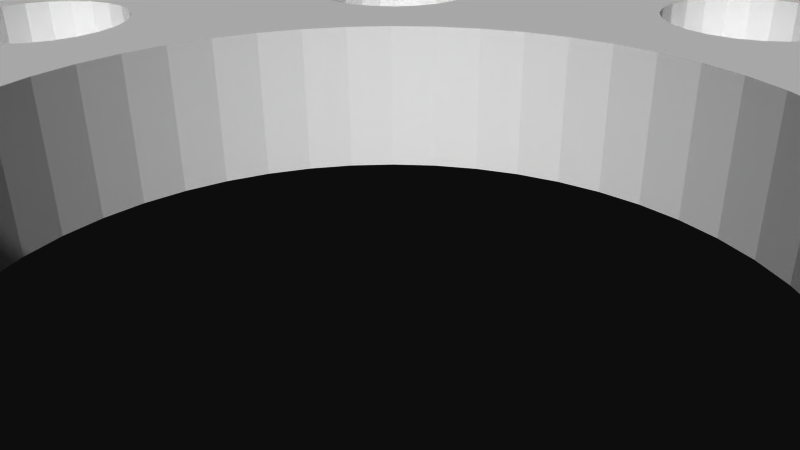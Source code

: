 # Source: 12240.blend  (saved by Blender 2.72.0; exported with 4.5.12 LTS)
import bpy
from mathutils import Matrix  # noqa: F401  (used for matrix-valued properties, if any)

bpy.ops.wm.read_factory_settings(use_empty=True)
scene = bpy.context.scene
scene.name = 'Scene'

# ---- collections
col_collection_1 = bpy.data.collections.new('Collection 1'); scene.collection.children.link(col_collection_1)

# ---- materials (node trees are filled in below, after node groups)
mat_material = bpy.data.materials.new('Material')
mat_material.alpha_threshold = 0.0
mat_material.use_transparent_shadow = False
mat_material.diffuse_color = (1.0, 1.0, 1.0, 1.0)
mat_material.specular_color = (0.902, 0.902, 0.902)
mat_material.roughness = 0.5

# ---- material node trees

# ---- world
world_world = bpy.data.worlds.new('World'); scene.world = world_world
world_world.color = (0.05088, 0.05088, 0.05088)
world_world.use_sun_shadow = False
world_world.sun_shadow_jitter_overblur = 0.0
world_world.cycles.sampling_method = 'MANUAL'
world_world.cycles.sample_map_resolution = 256

# ---- cameras
cam_camera = bpy.data.cameras.new('Camera')
cam_camera.clip_end = 100.0
cam_camera.lens = 35.0
cam_camera.sensor_width = 32.0
cam_camera.sensor_height = 18.0
cam_camera.ortho_scale = 7.314
cam_camera.dof.focus_distance = 0.0
cam_camera.dof.aperture_fstop = 128.0

# ---- meshes
me_model = bpy.data.meshes.new('Model')
me_model.from_pydata([(-5.197, -7.375, 1.397), (-5.137, -6.915, 1.397), (-5.137, -6.915, -1.397), (-5.197, -7.375, -1.397), (-5.375, -7.804, 1.397), (-5.375, -7.804, -1.397), (-5.658, -8.172, 1.397), (-5.658, -8.172, -1.397), (-6.026, -8.455, 1.397), (-6.026, -8.455, -1.397), (-6.455, -8.632, 1.397), (-6.455, -8.632, -1.397), (-6.915, -8.693, 1.397), (-7.375, -8.632, 1.397), (-6.915, -8.693, -1.397), (-7.375, -8.632, -1.397), (-7.804, -8.455, 1.397), (-7.804, -8.455, -1.397), (-8.172, -8.172, 1.397), (-8.455, -7.804, 1.397), (-8.172, -8.172, -1.397), (-8.455, -7.804, -1.397), (-8.632, -7.375, 1.397), (-8.632, -7.375, -1.397), (-8.693, -6.915, 1.397), (-8.693, -6.915, -1.397), (-11.75, -13.93, 1.397), (-11.69, -13.47, 1.397), (-11.69, -13.47, -1.397), (-11.75, -13.93, -1.397), (-11.93, -14.36, 1.397), (-11.93, -14.36, -1.397), (-12.21, -14.73, 1.397), (-12.21, -14.73, -1.397), (-12.58, -15.01, 1.397), (-12.58, -15.01, -1.397), (-13.01, -15.19, 1.397), (-13.01, -15.19, -1.397), (-13.47, -15.25, 1.397), (-13.93, -15.19, 1.397), (-13.47, -15.25, -1.397), (-13.93, -15.19, -1.397), (-14.36, -15.01, 1.397), (-14.36, -15.01, -1.397), (-14.73, -14.73, 1.397), (-15.01, -14.36, 1.397), (-14.73, -14.73, -1.397), (-15.01, -14.36, -1.397), (-15.19, -13.93, 1.397), (-15.19, -13.93, -1.397), (-15.25, -13.47, 1.397), (-15.25, -13.47, -1.397), (1.717, -10.24, 1.397), (1.778, -9.779, 1.397), (1.778, -9.779, -1.397), (1.717, -10.24, -1.397), (1.54, -10.67, 1.397), (1.54, -10.67, -1.397), (1.257, -11.04, 1.397), (1.257, -11.04, -1.397), (0.889, -11.32, 1.397), (0.889, -11.32, -1.397), (0.4602, -11.5, 1.397), (0.4602, -11.5, -1.397), (-1.021e-13, -11.56, 1.397), (-0.4602, -11.5, 1.397), (-1.021e-13, -11.56, -1.397), (-0.4602, -11.5, -1.397), (-0.889, -11.32, 1.397), (-0.889, -11.32, -1.397), (-1.257, -11.04, 1.397), (-1.54, -10.67, 1.397), (-1.257, -11.04, -1.397), (-1.54, -10.67, -1.397), (-1.717, -10.24, 1.397), (-1.717, -10.24, -1.397), (-1.778, -9.779, 1.397), (-1.778, -9.779, -1.397), (1.717, -19.51, 1.397), (1.778, -19.05, 1.397), (1.778, -19.05, -1.397), (1.717, -19.51, -1.397), (1.54, -19.94, 1.397), (1.54, -19.94, -1.397), (1.257, -20.31, 1.397), (1.257, -20.31, -1.397), (0.889, -20.59, 1.397), (0.889, -20.59, -1.397), (0.4602, -20.77, 1.397), (0.4602, -20.77, -1.397), (-1.992e-13, -20.83, 1.397), (-0.4602, -20.77, 1.397), (-1.992e-13, -20.83, -1.397), (-0.4602, -20.77, -1.397), (-0.889, -20.59, 1.397), (-0.889, -20.59, -1.397), (-1.257, -20.31, 1.397), (-1.54, -19.94, 1.397), (-1.257, -20.31, -1.397), (-1.54, -19.94, -1.397), (-1.717, -19.51, 1.397), (-1.717, -19.51, -1.397), (-1.778, -19.05, 1.397), (-1.778, -19.05, -1.397), (8.632, -7.375, 1.397), (8.693, -6.915, 1.397), (8.693, -6.915, -1.397), (8.632, -7.375, -1.397), (8.455, -7.804, 1.397), (8.455, -7.804, -1.397), (8.172, -8.172, 1.397), (8.172, -8.172, -1.397), (7.804, -8.455, 1.397), (7.804, -8.455, -1.397), (7.375, -8.632, 1.397), (7.375, -8.632, -1.397), (6.915, -8.693, 1.397), (6.455, -8.632, 1.397), (6.915, -8.693, -1.397), (6.455, -8.632, -1.397), (6.026, -8.455, 1.397), (6.026, -8.455, -1.397), (5.658, -8.172, 1.397), (5.375, -7.804, 1.397), (5.658, -8.172, -1.397), (5.375, -7.804, -1.397), (5.197, -7.375, 1.397), (5.197, -7.375, -1.397), (5.137, -6.915, 1.397), (5.137, -6.915, -1.397), (15.19, -13.93, 1.397), (15.25, -13.47, 1.397), (15.25, -13.47, -1.397), (15.19, -13.93, -1.397), (15.01, -14.36, 1.397), (15.01, -14.36, -1.397), (14.73, -14.73, 1.397), (14.73, -14.73, -1.397), (14.36, -15.01, 1.397), (14.36, -15.01, -1.397), (13.93, -15.19, 1.397), (13.93, -15.19, -1.397), (13.47, -15.25, 1.397), (13.01, -15.19, 1.397), (13.47, -15.25, -1.397), (13.01, -15.19, -1.397), (12.58, -15.01, 1.397), (12.58, -15.01, -1.397), (12.21, -14.73, 1.397), (11.93, -14.36, 1.397), (12.21, -14.73, -1.397), (11.93, -14.36, -1.397), (11.75, -13.93, 1.397), (11.75, -13.93, -1.397), (11.69, -13.47, 1.397), (11.69, -13.47, -1.397), (11.5, -0.4602, 1.397), (11.56, 2.177e-16, 1.397), (11.56, 2.177e-16, -1.397), (11.5, -0.4602, -1.397), (11.32, -0.889, 1.397), (11.32, -0.889, -1.397), (11.04, -1.257, 1.397), (11.04, -1.257, -1.397), (10.67, -1.54, 1.397), (10.67, -1.54, -1.397), (10.24, -1.717, 1.397), (10.24, -1.717, -1.397), (9.779, -1.778, 1.397), (9.319, -1.717, 1.397), (9.779, -1.778, -1.397), (9.319, -1.717, -1.397), (8.89, -1.54, 1.397), (8.89, -1.54, -1.397), (8.522, -1.257, 1.397), (8.239, -0.889, 1.397), (8.522, -1.257, -1.397), (8.239, -0.889, -1.397), (8.062, -0.4602, 1.397), (8.062, -0.4602, -1.397), (8.001, 0.0, 1.397), (8.001, 0.0, -1.397), (20.77, -0.4602, 1.397), (20.83, 2.177e-16, 1.397), (20.83, 2.177e-16, -1.397), (20.77, -0.4602, -1.397), (20.59, -0.889, 1.397), (20.59, -0.889, -1.397), (20.31, -1.257, 1.397), (20.31, -1.257, -1.397), (19.94, -1.54, 1.397), (19.94, -1.54, -1.397), (19.51, -1.717, 1.397), (19.51, -1.717, -1.397), (19.05, -1.778, 1.397), (18.59, -1.717, 1.397), (19.05, -1.778, -1.397), (18.59, -1.717, -1.397), (18.16, -1.54, 1.397), (18.16, -1.54, -1.397), (17.79, -1.257, 1.397), (17.51, -0.889, 1.397), (17.79, -1.257, -1.397), (17.51, -0.889, -1.397), (17.33, -0.4602, 1.397), (17.33, -0.4602, -1.397), (17.27, 0.0, 1.397), (17.27, 0.0, -1.397), (8.632, 6.455, 1.397), (8.693, 6.915, 1.397), (8.693, 6.915, -1.397), (8.632, 6.455, -1.397), (8.455, 6.026, 1.397), (8.455, 6.026, -1.397), (8.172, 5.658, 1.397), (8.172, 5.658, -1.397), (7.804, 5.375, 1.397), (7.804, 5.375, -1.397), (7.375, 5.197, 1.397), (7.375, 5.197, -1.397), (6.915, 5.137, 1.397), (6.455, 5.197, 1.397), (6.915, 5.137, -1.397), (6.455, 5.197, -1.397), (6.026, 5.375, 1.397), (6.026, 5.375, -1.397), (5.658, 5.658, 1.397), (5.375, 6.026, 1.397), (5.658, 5.658, -1.397), (5.375, 6.026, -1.397), (5.197, 6.455, 1.397), (5.197, 6.455, -1.397), (5.137, 6.915, 1.397), (5.137, 6.915, -1.397), (15.19, 13.01, 1.397), (15.25, 13.47, 1.397), (15.25, 13.47, -1.397), (15.19, 13.01, -1.397), (15.01, 12.58, 1.397), (15.01, 12.58, -1.397), (14.73, 12.21, 1.397), (14.73, 12.21, -1.397), (14.36, 11.93, 1.397), (14.36, 11.93, -1.397), (13.93, 11.75, 1.397), (13.93, 11.75, -1.397), (13.47, 11.69, 1.397), (13.01, 11.75, 1.397), (13.47, 11.69, -1.397), (13.01, 11.75, -1.397), (12.58, 11.93, 1.397), (12.58, 11.93, -1.397), (12.21, 12.21, 1.397), (11.93, 12.58, 1.397), (12.21, 12.21, -1.397), (11.93, 12.58, -1.397), (11.75, 13.01, 1.397), (11.75, 13.01, -1.397), (11.69, 13.47, 1.397), (11.69, 13.47, -1.397), (1.717, 9.319, 1.397), (1.778, 9.779, 1.397), (1.778, 9.779, -1.397), (1.717, 9.319, -1.397), (1.54, 8.89, 1.397), (1.54, 8.89, -1.397), (1.257, 8.522, 1.397), (1.257, 8.522, -1.397), (0.889, 8.239, 1.397), (0.889, 8.239, -1.397), (0.4602, 8.062, 1.397), (0.4602, 8.062, -1.397), (3.447e-14, 8.001, 1.397), (-0.4602, 8.062, 1.397), (3.447e-14, 8.001, -1.397), (-0.4602, 8.062, -1.397), (-0.889, 8.239, 1.397), (-0.889, 8.239, -1.397), (-1.257, 8.522, 1.397), (-1.54, 8.89, 1.397), (-1.257, 8.522, -1.397), (-1.54, 8.89, -1.397), (-1.717, 9.319, 1.397), (-1.717, 9.319, -1.397), (-1.778, 9.779, 1.397), (-1.778, 9.779, -1.397), (1.717, 18.59, 1.397), (1.778, 19.05, 1.397), (1.778, 19.05, -1.397), (1.717, 18.59, -1.397), (1.54, 18.16, 1.397), (1.54, 18.16, -1.397), (1.257, 17.79, 1.397), (1.257, 17.79, -1.397), (0.889, 17.51, 1.397), (0.889, 17.51, -1.397), (0.4602, 17.33, 1.397), (0.4602, 17.33, -1.397), (6.684e-14, 17.27, 1.397), (-0.4602, 17.33, 1.397), (6.684e-14, 17.27, -1.397), (-0.4602, 17.33, -1.397), (-0.889, 17.51, 1.397), (-0.889, 17.51, -1.397), (-1.257, 17.79, 1.397), (-1.54, 18.16, 1.397), (-1.257, 17.79, -1.397), (-1.54, 18.16, -1.397), (-1.717, 18.59, 1.397), (-1.717, 18.59, -1.397), (-1.778, 19.05, 1.397), (-1.778, 19.05, -1.397), (-5.197, 6.455, 1.397), (-5.137, 6.915, 1.397), (-5.137, 6.915, -1.397), (-5.197, 6.455, -1.397), (-5.375, 6.026, 1.397), (-5.375, 6.026, -1.397), (-5.658, 5.658, 1.397), (-5.658, 5.658, -1.397), (-6.026, 5.375, 1.397), (-6.026, 5.375, -1.397), (-6.455, 5.197, 1.397), (-6.455, 5.197, -1.397), (-6.915, 5.137, 1.397), (-7.375, 5.197, 1.397), (-6.915, 5.137, -1.397), (-7.375, 5.197, -1.397), (-7.804, 5.375, 1.397), (-7.804, 5.375, -1.397), (-8.172, 5.658, 1.397), (-8.455, 6.026, 1.397), (-8.172, 5.658, -1.397), (-8.455, 6.026, -1.397), (-8.632, 6.455, 1.397), (-8.632, 6.455, -1.397), (-8.693, 6.915, 1.397), (-8.693, 6.915, -1.397), (-11.75, 13.01, 1.397), (-11.69, 13.47, 1.397), (-11.69, 13.47, -1.397), (-11.75, 13.01, -1.397), (-11.93, 12.58, 1.397), (-11.93, 12.58, -1.397), (-12.21, 12.21, 1.397), (-12.21, 12.21, -1.397), (-12.58, 11.93, 1.397), (-12.58, 11.93, -1.397), (-13.01, 11.75, 1.397), (-13.01, 11.75, -1.397), (-13.47, 11.69, 1.397), (-13.93, 11.75, 1.397), (-13.47, 11.69, -1.397), (-13.93, 11.75, -1.397), (-14.36, 11.93, 1.397), (-14.36, 11.93, -1.397), (-14.73, 12.21, 1.397), (-15.01, 12.58, 1.397), (-14.73, 12.21, -1.397), (-15.01, 12.58, -1.397), (-15.19, 13.01, 1.397), (-15.19, 13.01, -1.397), (-15.25, 13.47, 1.397), (-15.25, 13.47, -1.397), (-8.062, -0.4602, 1.397), (-8.001, 2.177e-16, 1.397), (-8.001, 2.177e-16, -1.397), (-8.062, -0.4602, -1.397), (-8.239, -0.889, 1.397), (-8.239, -0.889, -1.397), (-8.522, -1.257, 1.397), (-8.522, -1.257, -1.397), (-8.89, -1.54, 1.397), (-8.89, -1.54, -1.397), (-9.319, -1.717, 1.397), (-9.319, -1.717, -1.397), (-9.779, -1.778, 1.397), (-10.24, -1.717, 1.397), (-9.779, -1.778, -1.397), (-10.24, -1.717, -1.397), (-10.67, -1.54, 1.397), (-10.67, -1.54, -1.397), (-11.04, -1.257, 1.397), (-11.32, -0.889, 1.397), (-11.04, -1.257, -1.397), (-11.32, -0.889, -1.397), (-11.5, -0.4602, 1.397), (-11.5, -0.4602, -1.397), (-11.56, 0.0, 1.397), (-11.56, 0.0, -1.397), (-17.33, -0.4602, 1.397), (-17.27, 2.177e-16, 1.397), (-17.27, 2.177e-16, -1.397), (-17.33, -0.4602, -1.397), (-17.51, -0.889, 1.397), (-17.51, -0.889, -1.397), (-17.79, -1.257, 1.397), (-17.79, -1.257, -1.397), (-18.16, -1.54, 1.397), (-18.16, -1.54, -1.397), (-18.59, -1.717, 1.397), (-18.59, -1.717, -1.397), (-19.05, -1.778, 1.397), (-19.51, -1.717, 1.397), (-19.05, -1.778, -1.397), (-19.51, -1.717, -1.397), (-19.94, -1.54, 1.397), (-19.94, -1.54, -1.397), (-20.31, -1.257, 1.397), (-20.59, -0.889, 1.397), (-20.31, -1.257, -1.397), (-20.59, -0.889, -1.397), (-20.77, -0.4602, 1.397), (-20.77, -0.4602, -1.397), (-20.83, 0.0, 1.397), (-20.83, 0.0, -1.397), (-4.499, -4.499, 1.397), (-4.499, -4.499, -1.397), (-5.048, -3.873, -1.397), (-5.048, -3.873, 1.397), (6.308, -0.8305, 1.397), (6.363, 7.792e-16, 1.397), (6.363, 7.792e-16, -1.397), (-5.51, -3.181, -1.397), (-5.51, -3.181, 1.397), (-5.878, -2.435, 1.397), (6.146, -1.647, 1.397), (6.308, -0.8305, -1.397), (-5.878, -2.435, -1.397), (6.146, -1.647, -1.397), (-6.146, -1.647, -1.397), (-6.146, -1.647, 1.397), (5.878, -2.435, 1.397), (5.878, -2.435, -1.397), (-6.308, -0.8305, -1.397), (-6.308, -0.8305, 1.397), (-6.363, 0.0, 1.397), (-6.363, 0.0, -1.397), (5.51, -3.181, 1.397), (5.51, -3.181, -1.397), (5.048, -3.873, 1.397), (5.048, -3.873, -1.397), (4.499, -4.499, 1.397), (4.499, -4.499, -1.397), (3.873, -5.048, 1.397), (3.873, -5.048, -1.397), (3.181, -5.51, 1.397), (3.181, -5.51, -1.397), (2.435, -5.878, 1.397), (1.647, -6.146, 1.397), (2.435, -5.878, -1.397), (0.8305, -6.308, 1.397), (1.647, -6.146, -1.397), (1.169e-15, -6.363, 1.397), (0.8305, -6.308, -1.397), (1.169e-15, -6.363, -1.397), (-0.8305, -6.308, -1.397), (-0.8305, -6.308, 1.397), (-1.647, -6.146, 1.397), (-1.647, -6.146, -1.397), (-2.435, -5.878, 1.397), (-2.435, -5.878, -1.397), (-3.181, -5.51, 1.397), (-3.181, -5.51, -1.397), (-3.873, -5.048, -1.397), (-3.873, -5.048, 1.397), (21.18, 22.91, 1.397), (21.18, 22.91, -1.397), (21.19, 23.07, 1.397), (21.19, 23.07, -1.397), (25.22, 18.19, 1.397), (25.21, 18.0, 1.397), (25.21, 18.0, -1.397), (25.22, 18.19, -1.397), (25.25, 18.39, 1.397), (25.25, 18.39, -1.397), (25.31, 18.57, 1.397), (25.31, 18.57, -1.397), (28.23, 12.7, 1.397), (28.2, 12.4, 1.397), (28.2, 12.4, -1.397), (28.23, 12.7, -1.397), (28.31, 13.0, 1.397), (28.31, 13.0, -1.397), (28.45, 13.28, 1.397), (28.45, 13.28, -1.397), (30.05, 6.32, 1.397), (30.05, 6.32, -1.397), (30.1, 6.737, -1.397), (30.1, 6.737, 1.397), (30.25, 7.129, 1.397), (30.25, 7.129, -1.397), (30.49, 7.473, 1.397), (30.49, 7.473, -1.397), (30.67, -8.969e-13, 1.397), (30.67, -8.969e-13, -1.397), (30.75, 0.5254, -1.397), (30.75, 0.5254, 1.397), (30.99, 1.001, 1.397), (30.99, 1.001, -1.397), (31.36, 1.382, 1.397), (31.36, 1.382, -1.397), (30.12, -5.842, 1.397), (30.05, -6.32, 1.397), (30.05, -6.32, -1.397), (30.12, -5.842, -1.397), (30.31, -5.4, 1.397), (30.31, -5.4, -1.397), (30.63, -5.031, 1.397), (30.63, -5.031, -1.397), (31.03, -4.763, 1.397), (31.03, -4.763, -1.397), (28.26, -11.95, 1.397), (28.2, -12.4, 1.397), (28.2, -12.4, -1.397), (28.44, -11.53, 1.397), (28.26, -11.95, -1.397), (28.72, -11.17, 1.397), (28.44, -11.53, -1.397), (29.08, -10.89, 1.397), (28.72, -11.17, -1.397), (29.5, -10.72, 1.397), (29.08, -10.89, -1.397), (29.5, -10.72, -1.397), (25.27, -17.57, 1.397), (25.21, -18.0, 1.397), (25.21, -18.0, -1.397), (25.27, -17.57, -1.397), (25.43, -17.16, 1.397), (25.43, -17.16, -1.397), (26.02, -16.54, 1.397), (25.68, -16.81, 1.397), (25.68, -16.81, -1.397), (26.42, -16.35, 1.397), (26.02, -16.54, -1.397), (26.84, -16.27, 1.397), (26.42, -16.35, -1.397), (26.84, -16.27, -1.397), (21.25, -22.42, 1.397), (21.18, -22.91, 1.397), (21.18, -22.91, -1.397), (21.25, -22.42, -1.397), (21.46, -21.98, 1.397), (21.46, -21.98, -1.397), (21.78, -21.6, 1.397), (21.78, -21.6, -1.397), (22.19, -21.34, 1.397), (22.19, -21.34, -1.397), (23.15, -21.2, 1.397), (22.66, -21.2, 1.397), (22.66, -21.2, -1.397), (23.15, -21.2, -1.397), (16.28, 27.36, -1.397), (16.28, 27.36, 1.397), (16.3, 27.65, 1.397), (16.3, 27.65, -1.397), (16.35, 27.93, 1.397), (16.35, 27.93, -1.397), (16.27, -26.84, 1.397), (16.27, -26.84, -1.397), (10.6, -30.22, 1.397), (10.59, -30.58, 1.397), (10.59, -30.58, -1.397), (10.6, -30.22, -1.397), (10.72, -29.5, 1.397), (10.72, -29.5, -1.397), (-10.29, -32.55, -0.9568), (-10.29, -32.55, 0.9568), (-10.48, -32.14, 1.039), (-10.48, -32.14, -1.039), (-10.58, -31.71, 1.131), (-10.59, -31.71, -1.132), (-10.62, -31.27, 1.232), (-10.62, -31.27, -1.232), (-16.57, -29.12, -1.114), (-16.45, -29.91, 0.9568), (-16.57, -29.12, 1.114), (-16.45, -29.91, -0.9568), (-21.97, -26.13, -0.9568), (-21.97, -26.13, 0.9568), (-21.98, -25.84, 1.009), (-21.98, -25.84, -1.009), (-21.84, 24.99, 1.192), (-21.84, 24.99, -1.191), (-21.95, 25.41, 1.096), (-21.95, 25.41, -1.096), (-21.98, 25.84, 1.009), (-21.98, 25.84, -1.009), (-16.46, 28.35, -1.293), (-16.46, 28.35, 1.293), (-16.57, 29.12, 1.114), (-16.57, 29.12, -1.114), (-10.62, 31.27, -1.232), (-10.62, 31.27, 1.232), (17.24, -25.39, 1.397), (17.67, -25.24, 1.397), (31.02, 7.971, 1.397), (31.31, 8.185, 1.397), (11.75, -13.01, 1.397), (-12.41, 28.2, 1.397), (-16.56, 25.98, 1.397), (-13.01, 15.19, 1.397), (-29.5, 10.72, 1.397), (-30.49, 7.473, 1.397), (7.473, 30.49, 1.397), (7.971, 31.02, 1.397), (5.197, -6.455, 1.397), (8.185, 31.31, 1.397), (-12.86, 28.27, 1.397), (28.26, 11.95, 1.397), (19.51, 1.717, 1.397), (6.21, -30.05, 1.397), (6.665, -30.08, 1.397), (15.19, -13.01, 1.397), (28.44, 11.53, 1.397), (-5.51, 3.181, 1.397), (11.95, 28.26, 1.397), (12.58, 15.01, 1.397), (13.01, 15.19, 1.397), (-8.632, 7.375, 1.397), (-19.94, 1.54, 1.397), (-30.05, 6.21, 1.397), (-20.31, 1.257, 1.397), (28.23, -12.7, 1.397), (-30.08, 6.665, 1.397), (11.53, 28.44, 1.397), (-15.19, 13.93, 1.397), (-25.39, 17.24, 1.397), (-25.24, 17.67, 1.397), (29.5, 10.72, 1.397), (29.08, 10.89, 1.397), (10.72, 29.5, 1.397), (10.9, 29.08, 1.397), (10.9, -29.08, 1.397), (7.096, -30.23, 1.397), (7.473, -30.49, 1.397), (-23.86, -21.36, 1.397), (-24.2, -21.48, 1.397), (-5.048, 3.873, 1.397), (-21.36, -23.86, 1.397), (-21.48, -24.2, 1.397), (-29.08, 10.9, 1.397), (-30.23, 7.096, 1.397), (18.13, -25.22, 1.397), (-25.6, -19.23, 1.397), (-25.79, -19.54, 1.397), (-19.23, -25.6, 1.397), (-19.54, -25.79, 1.397), (-11.95, 28.26, 1.397), (-12.58, 15.01, 1.397), (-22.26, 21.31, 1.397), (-22.7, 21.19, 1.397), (12.41, 28.2, 1.397), (-23.15, -21.2, 1.397), (15.01, -12.58, 1.397), (11.17, -28.72, 1.397), (11.93, -12.58, 1.397), (5.375, -6.026, 1.397), (30.22, 10.6, 1.397), (-21.2, -23.15, 1.397), (-28.72, 11.17, 1.397), (10.6, 30.22, 1.397), (13.47, -11.69, 1.397), (13.93, -11.75, 1.397), (-8.455, 7.804, 1.397), (30.58, 10.59, 1.397), (-1.257, 11.04, 1.397), (-0.889, 11.32, 1.397), (-15.01, 14.36, 1.397), (10.59, 30.58, 1.397), (-11.75, 13.93, 1.397), (11.53, -28.44, 1.397), (-21.86, 21.54, 1.397), (-28.44, 11.53, 1.397), (-18.57, -25.31, 1.397), (-21.19, -22.7, 1.397), (-19.51, 1.717, 1.397), (12.21, -12.21, 1.397), (14.36, -11.93, 1.397), (-25.31, -18.57, 1.397), (-22.7, -21.19, 1.397), (-27.57, -16.3, 1.397), (-27.93, -16.35, 1.397), (-16.3, -27.57, 1.397), (-16.35, -27.93, 1.397), (5.658, -5.658, 1.397), (25.68, 16.81, 1.397), (-4.499, 4.499, 1.397), (16.86, 25.64, 1.397), (13.47, 15.25, 1.397), (14.73, -12.21, 1.397), (-8.172, 8.172, 1.397), (16.56, 25.98, 1.397), (-11.93, 14.36, 1.397), (12.86, 28.27, 1.397), (-0.4602, 11.5, 1.397), (-14.73, 14.73, 1.397), (3.364e-14, 11.56, 1.397), (26.02, 16.54, 1.397), (-12.21, -12.21, 1.397), (-11.93, -12.58, 1.397), (25.43, 17.16, 1.397), (15.19, 13.93, 1.397), (-11.53, 28.44, 1.397), (-21.54, 21.86, 1.397), (-18.13, -25.22, 1.397), (-21.31, -22.26, 1.397), (17.24, 25.39, 1.397), (13.93, 15.19, 1.397), (-25.22, -18.13, 1.397), (-22.26, -21.31, 1.397), (12.58, -11.93, 1.397), (-16.27, -26.84, 1.397), (16.36, 26.4, 1.397), (6.026, -5.375, 1.397), (-11.75, -13.01, 1.397), (11.5, 0.4602, 1.397), (-26.84, -16.27, 1.397), (13.28, 28.45, 1.397), (26.42, 16.35, 1.397), (-17.67, -25.24, 1.397), (-7.804, 8.455, 1.397), (25.27, 17.57, 1.397), (15.01, 14.36, 1.397), (-25.24, -17.67, 1.397), (-12.58, -11.93, 1.397), (17.67, 25.24, 1.397), (14.36, 15.01, 1.397), (-12.21, 14.73, 1.397), (-14.36, 15.01, 1.397), (16.27, 26.84, 1.397), (-28.86, -13.87, 1.397), (-29.11, -14.14, 1.397), (-21.31, 22.26, 1.397), (26.84, 16.27, 1.397), (-13.87, -28.86, 1.397), (-14.14, -29.11, 1.397), (-13.01, -11.75, 1.397), (17.33, 0.4602, 1.397), (-3.873, 5.048, 1.397), (-1.717, 19.51, 1.397), (13.01, -11.75, 1.397), (0.4602, 11.5, 1.397), (0.889, 11.32, 1.397), (-13.47, -11.69, 1.397), (6.455, -5.197, 1.397), (-7.375, 8.632, 1.397), (21.78, 21.6, 1.397), (14.73, 14.73, 1.397), (-13.28, -28.45, 1.397), (17.51, 0.889, 1.397), (11.04, 1.257, 1.397), (11.32, 0.889, 1.397), (-16.36, -26.4, 1.397), (21.46, 21.98, 1.397), (-1.54, 19.94, 1.397), (-11.17, 28.72, 1.397), (-28.45, -13.28, 1.397), (-26.4, -16.36, 1.397), (22.19, 21.34, 1.397), (28.86, 13.87, 1.397), (29.11, 14.14, 1.397), (-12.86, -28.27, 1.397), (-16.56, -25.98, 1.397), (13.87, 28.86, 1.397), (14.14, 29.11, 1.397), (-28.27, -12.86, 1.397), (-25.98, -16.56, 1.397), (-6.915, 8.693, 1.397), (21.25, 22.42, 1.397), (18.13, 25.22, 1.397), (17.79, 1.257, 1.397), (22.66, 21.2, 1.397), (-30.58, -10.59, 1.397), (-30.22, -10.6, 1.397), (-10.6, -30.22, 1.397), (-10.59, -30.58, 1.397), (1.257, 11.04, 1.397), (-12.41, -28.2, 1.397), (-28.2, -12.41, 1.397), (27.57, 16.3, 1.397), (-10.72, -29.5, 1.397), (18.57, 25.31, 1.397), (-29.5, -10.72, 1.397), (-28.45, 13.28, 1.397), (-28.86, 13.87, 1.397), (-29.11, 14.14, 1.397), (13.87, -28.86, 1.397), (14.14, -29.11, 1.397), (13.28, -28.45, 1.397), (27.93, 16.35, 1.397), (23.15, 21.2, 1.397), (6.915, -5.137, 1.397), (-3.181, 5.51, 1.397), (-31.02, -7.971, 1.397), (-31.31, -8.185, 1.397), (-7.971, -31.02, 1.397), (-8.185, -31.31, 1.397), (30.22, -10.6, 1.397), (30.58, -10.59, 1.397), (-1.257, -17.79, 1.397), (-0.889, -17.51, 1.397), (-10.72, 29.5, 1.397), (-10.6, 30.22, 1.397), (-10.59, 30.58, 1.397), (-7.473, -30.49, 1.397), (-10.9, -29.08, 1.397), (25.6, 19.23, 1.397), (25.79, 19.54, 1.397), (-8.632, -6.455, 1.397), (-30.49, -7.473, 1.397), (19.23, 25.6, 1.397), (19.54, 25.79, 1.397), (-29.08, -10.9, 1.397), (-0.4602, -17.33, 1.397), (23.86, 21.36, 1.397), (-7.096, -30.23, 1.397), (-11.17, -28.72, 1.397), (21.26, 23.51, 1.397), (21.36, 23.86, 1.397), (24.2, 21.48, 1.397), (-30.23, -7.096, 1.397), (-8.455, -6.026, 1.397), (21.48, 24.2, 1.397), (-28.72, -11.17, 1.397), (-30.08, -6.665, 1.397), (-6.665, -30.08, 1.397), (7.375, -5.197, 1.397), (-2.435, 5.878, 1.397), (-5.197, 7.375, 1.397), (23.86, -21.36, 1.397), (24.2, -21.48, 1.397), (-2e-13, -17.27, 1.397), (-21.2, 23.15, 1.397), (-21.36, 23.86, 1.397), (-21.48, 24.2, 1.397), (-7.473, 30.49, 1.397), (-8.172, -5.658, 1.397), (-10.9, 29.08, 1.397), (30.49, -7.473, 1.397), (31.02, -7.971, 1.397), (-7.971, 31.02, 1.397), (30.25, -7.129, 1.397), (-31.03, -4.763, 1.397), (-31.7, -4.505, 1.397), (0.4602, -17.33, 1.397), (31.31, -8.185, 1.397), (-32.06, -4.419, 1.397), (-4.505, -31.7, 1.397), (-4.419, -32.06, 1.397), (-8.185, 31.31, 1.397), (-4.763, -31.03, 1.397), (-7.096, 30.23, 1.397), (-7.804, -5.375, 1.397), (30.1, -6.737, 1.397), (-19.23, 25.6, 1.397), (-19.54, 25.79, 1.397), (-6.665, 30.08, 1.397), (25.6, -19.23, 1.397), (25.79, -19.54, 1.397), (16.3, -27.65, 1.397), (16.35, -27.93, 1.397), (-31.97, -1.767, 1.397), (-32.3, -1.92, 1.397), (-27.57, 16.3, 1.397), (-27.93, 16.35, 1.397), (-1.767, -31.97, 1.397), (-1.92, -32.3, 1.397), (-6.21, 30.05, 1.397), (-1.257, 20.31, 1.397), (16.28, -27.36, 1.397), (0.889, -17.51, 1.397), (25.31, -18.57, 1.397), (-31.36, -1.382, 1.397), (-1.717, -9.319, 1.397), (-5.763, 30.14, 1.397), (-0.889, 20.59, 1.397), (-7.375, -5.197, 1.397), (-18.57, 25.31, 1.397), (-1.382, -31.36, 1.397), (25.25, -18.39, 1.397), (-11.5, 0.4602, 1.397), (-17.33, 0.4602, 1.397), (7.804, 8.455, 1.397), (8.172, 8.172, 1.397), (8.455, 7.804, 1.397), (-31.04, -1.062, 1.397), (-30.65, -5.013, 1.397), (25.22, -18.19, 1.397), (-1.062, -31.04, 1.397), (-5.013, -30.65, 1.397), (8.632, 7.375, 1.397), (-30.81, -0.6684, 1.397), (-30.34, -5.354, 1.397), (-18.13, 25.22, 1.397), (-0.6684, -30.81, 1.397), (-5.354, -30.34, 1.397), (-21.19, 22.7, 1.397), (7.375, 8.632, 1.397), (-26.84, 16.27, 1.397), (-1.54, -8.89, 1.397), (-5.354, 30.34, 1.397), (-0.4602, 20.77, 1.397), (-1.647, 6.146, 1.397), (1.257, -17.79, 1.397), (18.16, 1.54, 1.397), (-11.32, 0.889, 1.397), (-17.79, 1.257, 1.397), (-17.51, 0.889, 1.397), (6.915, 8.693, 1.397), (7.804, -5.375, 1.397), (-0.8305, 6.308, 1.397), (16.36, -26.4, 1.397), (12.86, -28.27, 1.397), (-26.4, 16.36, 1.397), (-17.67, 25.24, 1.397), (-13.93, 15.19, 1.397), (-28.27, 12.86, 1.397), (18.59, 1.717, 1.397), (-31.36, 1.382, 1.397), (-31.97, 1.767, 1.397), (-32.3, 1.92, 1.397), (11.75, 13.93, 1.397), (1.767, -31.97, 1.397), (1.92, -32.3, 1.397), (8.172, -5.658, 1.397), (1.382, -31.36, 1.397), (-11.04, 1.257, 1.397), (-1.802e-15, 6.363, 1.397), (-5.375, 7.804, 1.397), (-21.86, -21.54, 1.397), (-21.54, -21.86, 1.397), (16.56, -25.98, 1.397), (12.41, -28.2, 1.397), (-25.98, 16.56, 1.397), (-28.2, 12.41, 1.397), (11.93, 14.36, 1.397), (8.455, -6.026, 1.397), (19.05, 1.778, 1.397), (12.21, 14.73, 1.397), (-6.026, -5.375, 1.397), (-5.658, -5.658, 1.397), (-5.375, -6.026, 1.397), (-25.39, -17.24, 1.397), (-17.24, -25.39, 1.397), (-6.455, -5.197, 1.397), (-5.658, 8.172, 1.397), (-5.197, -6.455, 1.397), (-17.24, 25.39, 1.397), (-13.47, 15.25, 1.397), (-25.64, -16.86, 1.397), (1.717, 19.51, 1.397), (-6.915, -5.137, 1.397), (-16.86, -25.64, 1.397), (8.632, -6.455, 1.397), (8.062, 0.4602, 1.397), (6.308, 0.8305, 1.397), (-1.717, 10.24, 1.397), (31.7, -4.505, 1.397), (32.06, -4.419, 1.397), (-6.026, 8.455, 1.397), (-4.763, 31.03, 1.397), (-15.19, -13.01, 1.397), (-4.505, 31.7, 1.397), (-28.26, -11.95, 1.397), (-4.419, 32.06, 1.397), (0.8305, 6.308, 1.397), (-11.95, -28.26, 1.397), (-16.86, 25.64, 1.397), (-1.257, -8.522, 1.397), (-15.01, -12.58, 1.397), (-28.44, -11.53, 1.397), (-11.53, -28.44, 1.397), (-31.7, 4.505, 1.397), (-32.06, 4.419, 1.397), (8.239, 0.889, 1.397), (6.146, 1.647, 1.397), (4.505, -31.7, 1.397), (4.419, -32.06, 1.397), (-1.062, 31.04, 1.397), (-5.013, 30.65, 1.397), (-1.54, 10.67, 1.397), (31.36, -1.382, 1.397), (-6.455, 8.632, 1.397), (-1.382, 31.36, 1.397), (1.647, 6.146, 1.397), (-0.889, -8.239, 1.397), (30.99, -1.001, 1.397), (-0.6684, 30.81, 1.397), (8.522, 1.257, 1.397), (5.878, 2.435, 1.397), (4.763, -31.03, 1.397), (1.062, -31.04, 1.397), (31.97, -1.767, 1.397), (-1.767, 31.97, 1.397), (-31.03, 4.763, 1.397), (-31.04, 1.062, 1.397), (30.75, -0.5254, 1.397), (2.435, 5.878, 1.397), (32.3, -1.92, 1.397), (5.013, -30.65, 1.397), (0.6684, -30.81, 1.397), (-1.92, 32.3, 1.397), (-0.2281, 30.69, 1.397), (6.601e-14, 20.83, 1.397), (-30.65, 5.013, 1.397), (-30.81, 0.6684, 1.397), (-0.4602, -8.062, 1.397), (8.89, 1.54, 1.397), (5.354, -30.34, 1.397), (20.77, 0.4602, 1.397), (0.2281, 30.69, 1.397), (0.4602, 20.77, 1.397), (-30.34, 5.354, 1.397), (0.6684, 30.81, 1.397), (-1.029e-13, -8.001, 1.397), (0.4602, -8.062, 1.397), (-8.062, 0.4602, 1.397), (4.499, 4.499, 1.397), (5.048, 3.873, 1.397), (0.889, -8.239, 1.397), (3.873, 5.048, 1.397), (-6.308, 0.8305, 1.397), (-8.239, 0.889, 1.397), (19.23, -25.6, 1.397), (19.54, -25.79, 1.397), (18.57, -25.31, 1.397), (-25.31, 18.57, 1.397), (-25.6, 19.23, 1.397), (-25.79, 19.54, 1.397), (1.257, -8.522, 1.397), (-31.31, 8.185, 1.397), (-31.02, 7.971, 1.397), (3.181, 5.51, 1.397), (-6.146, 1.647, 1.397), (7.971, -31.02, 1.397), (8.185, -31.31, 1.397), (5.51, 3.181, 1.397), (-8.522, 1.257, 1.397), (1.382, 31.36, 1.397), (1.767, 31.97, 1.397), (1.92, 32.3, 1.397), (31.97, 1.767, 1.397), (32.3, 1.92, 1.397), (-6.21, -30.05, 1.397), (-5.763, -30.14, 1.397), (1.54, -8.89, 1.397), (30.63, 5.031, 1.397), (-5.878, 2.435, 1.397), (-8.89, 1.54, 1.397), (-30.14, -5.763, 1.397), (-30.05, -6.21, 1.397), (5.013, 30.65, 1.397), (1.062, 31.04, 1.397), (5.354, 30.34, 1.397), (0.889, 20.59, 1.397), (30.31, 5.4, 1.397), (20.59, 0.889, 1.397), (-10.24, 1.717, 1.397), (-9.779, 1.778, 1.397), (5.197, 7.375, 1.397), (-9.319, 1.717, 1.397), (31.03, 4.763, 1.397), (4.763, 31.03, 1.397), (9.319, 1.717, 1.397), (-19.05, 1.778, 1.397), (-18.59, 1.717, 1.397), (-23.86, 21.36, 1.397), (-24.2, 21.48, 1.397), (5.763, 30.14, 1.397), (1.257, 20.31, 1.397), (27.57, -16.3, 1.397), (27.93, -16.35, 1.397), (21.36, -23.86, 1.397), (21.48, -24.2, 1.397), (1.717, -18.59, 1.397), (30.12, 5.842, 1.397), (-16.27, 26.84, 1.397), (-16.3, 27.57, 1.397), (-16.35, 27.93, 1.397), (-0.2281, -30.69, 1.397), (20.31, 1.257, 1.397), (5.375, 7.804, 1.397), (11.95, -28.26, 1.397), (31.7, 4.505, 1.397), (-30.69, -0.2281, 1.397), (1.717, -9.319, 1.397), (4.505, 31.7, 1.397), (9.779, 1.778, 1.397), (-14.73, -12.21, 1.397), (6.21, 30.05, 1.397), (1.54, 19.94, 1.397), (5.658, 8.172, 1.397), (10.24, 1.717, 1.397), (-28.26, 11.95, 1.397), (19.94, 1.54, 1.397), (32.06, 4.419, 1.397), (-18.16, 1.54, 1.397), (4.419, 32.06, 1.397), (0.2281, -30.69, 1.397), (6.665, 30.08, 1.397), (6.026, 8.455, 1.397), (1.717, 10.24, 1.397), (21.26, -23.51, 1.397), (-30.69, 0.2281, 1.397), (10.67, 1.54, 1.397), (1.54, -18.16, 1.397), (-14.36, -11.93, 1.397), (16.86, -25.64, 1.397), (-13.87, 28.86, 1.397), (-14.14, 29.11, 1.397), (-1.717, -18.59, 1.397), (-13.93, -11.75, 1.397), (28.86, -13.87, 1.397), (29.11, -14.14, 1.397), (-10.67, 1.54, 1.397), (-25.64, 16.86, 1.397), (-20.77, 0.4602, 1.397), (-23.15, 21.2, 1.397), (5.763, -30.14, 1.397), (6.455, 8.632, 1.397), (1.54, 10.67, 1.397), (-25.22, 18.13, 1.397), (-1.54, -18.16, 1.397), (21.19, -23.07, 1.397), (-20.59, 0.889, 1.397), (-30.14, 5.763, 1.397), (28.45, -13.28, 1.397), (-30.22, 10.6, 1.397), (-30.58, 10.59, 1.397), (-13.28, 28.45, 1.397), (-16.36, 26.4, 1.397), (11.17, 28.72, 1.397), (28.31, -13.0, 1.397), (7.096, 30.23, 1.397), (28.72, 11.17, 1.397), (7.473, 30.49, -1.397), (-16.56, 25.98, -1.397), (-12.86, 28.27, -1.397), (-12.41, 28.2, -1.397), (7.971, 31.02, -1.397), (-5.51, 3.181, -1.397), (8.185, 31.31, -1.397), (-13.01, 15.19, -1.397), (28.26, 11.95, -1.397), (6.21, -30.05, -1.397), (-8.632, 7.375, -1.397), (19.51, 1.717, -1.397), (6.665, -30.08, -1.397), (15.19, -13.01, -1.397), (28.44, 11.53, -1.397), (-20.31, 1.257, -1.397), (-30.05, 6.21, -1.397), (-19.94, 1.54, -1.397), (-30.08, 6.665, -1.397), (13.01, 15.19, -1.397), (12.58, 15.01, -1.397), (11.95, 28.26, -1.397), (28.23, -12.7, -1.397), (11.53, 28.44, -1.397), (-25.39, 17.24, -1.397), (-15.19, 13.93, -1.397), (-25.24, 17.67, -1.397), (29.5, 10.72, -1.397), (29.08, 10.89, -1.397), (7.473, -30.49, -1.397), (7.096, -30.23, -1.397), (10.9, -29.08, -1.397), (5.197, -6.455, -1.397), (10.9, 29.08, -1.397), (10.72, 29.5, -1.397), (-30.49, 7.473, -1.397), (-29.5, 10.72, -1.397), (-29.08, 10.9, -1.397), (-5.048, 3.873, -1.397), (-30.23, 7.096, -1.397), (-24.2, -21.48, -1.397), (-23.86, -21.36, -1.397), (-21.48, -24.2, -1.397), (-21.36, -23.86, -1.397), (18.13, -25.22, -1.397), (17.67, -25.24, -1.397), (-11.95, 28.26, -1.397), (-25.79, -19.54, -1.397), (-25.6, -19.23, -1.397), (-22.7, 21.19, -1.397), (-22.26, 21.31, -1.397), (-12.58, 15.01, -1.397), (-19.54, -25.79, -1.397), (-19.23, -25.6, -1.397), (12.41, 28.2, -1.397), (15.01, -12.58, -1.397), (11.17, -28.72, -1.397), (11.75, -13.01, -1.397), (11.93, -12.58, -1.397), (-23.15, -21.2, -1.397), (30.22, 10.6, -1.397), (5.375, -6.026, -1.397), (-28.72, 11.17, -1.397), (10.6, 30.22, -1.397), (-21.2, -23.15, -1.397), (13.47, -11.69, -1.397), (13.93, -11.75, -1.397), (-8.455, 7.804, -1.397), (-0.889, 11.32, -1.397), (-1.257, 11.04, -1.397), (30.58, 10.59, -1.397), (-15.01, 14.36, -1.397), (10.59, 30.58, -1.397), (-11.75, 13.93, -1.397), (11.53, -28.44, -1.397), (-21.86, 21.54, -1.397), (-28.44, 11.53, -1.397), (12.21, -12.21, -1.397), (14.36, -11.93, -1.397), (-18.57, -25.31, -1.397), (-19.51, 1.717, -1.397), (-21.19, -22.7, -1.397), (-22.7, -21.19, -1.397), (-25.31, -18.57, -1.397), (-27.93, -16.35, -1.397), (-27.57, -16.3, -1.397), (-16.35, -27.93, -1.397), (-16.3, -27.57, -1.397), (5.658, -5.658, -1.397), (-4.499, 4.499, -1.397), (25.68, 16.81, -1.397), (13.47, 15.25, -1.397), (16.86, 25.64, -1.397), (14.73, -12.21, -1.397), (-8.172, 8.172, -1.397), (-0.4602, 11.5, -1.397), (3.364e-14, 11.56, -1.397), (-14.73, 14.73, -1.397), (16.56, 25.98, -1.397), (12.86, 28.27, -1.397), (26.02, 16.54, -1.397), (-11.93, -12.58, -1.397), (-12.21, -12.21, -1.397), (25.43, 17.16, -1.397), (-11.93, 14.36, -1.397), (-21.54, 21.86, -1.397), (15.19, 13.93, -1.397), (13.93, 15.19, -1.397), (17.24, 25.39, -1.397), (-11.53, 28.44, -1.397), (-21.31, -22.26, -1.397), (-18.13, -25.22, -1.397), (12.58, -11.93, -1.397), (-22.26, -21.31, -1.397), (-25.22, -18.13, -1.397), (6.026, -5.375, -1.397), (16.36, 26.4, -1.397), (-11.75, -13.01, -1.397), (13.28, 28.45, -1.397), (11.5, 0.4602, -1.397), (-16.27, -26.84, -1.397), (26.42, 16.35, -1.397), (-7.804, 8.455, -1.397), (-26.84, -16.27, -1.397), (-12.21, 14.73, -1.397), (-14.36, 15.01, -1.397), (15.01, 14.36, -1.397), (25.27, 17.57, -1.397), (-17.67, -25.24, -1.397), (-12.58, -11.93, -1.397), (14.36, 15.01, -1.397), (17.67, 25.24, -1.397), (-25.24, -17.67, -1.397), (16.27, 26.84, -1.397), (-13.01, -11.75, -1.397), (-21.31, 22.26, -1.397), (26.84, 16.27, -1.397), (-29.11, -14.14, -1.397), (-28.86, -13.87, -1.397), (-14.14, -29.11, -1.397), (-13.87, -28.86, -1.397), (-3.873, 5.048, -1.397), (17.33, 0.4602, -1.397), (13.01, -11.75, -1.397), (-1.717, 19.51, -1.397), (0.4602, 11.5, -1.397), (0.889, 11.32, -1.397), (6.455, -5.197, -1.397), (-13.47, -11.69, -1.397), (14.73, 14.73, -1.397), (21.78, 21.6, -1.397), (-7.375, 8.632, -1.397), (17.51, 0.889, -1.397), (11.32, 0.889, -1.397), (11.04, 1.257, -1.397), (21.46, 21.98, -1.397), (-13.28, -28.45, -1.397), (-16.36, -26.4, -1.397), (-11.17, 28.72, -1.397), (-1.54, 19.94, -1.397), (-28.45, -13.28, -1.397), (22.19, 21.34, -1.397), (-26.4, -16.36, -1.397), (29.11, 14.14, -1.397), (28.86, 13.87, -1.397), (-16.56, -25.98, -1.397), (-12.86, -28.27, -1.397), (13.87, 28.86, -1.397), (14.14, 29.11, -1.397), (-28.27, -12.86, -1.397), (-25.98, -16.56, -1.397), (18.13, 25.22, -1.397), (21.25, 22.42, -1.397), (-6.915, 8.693, -1.397), (17.79, 1.257, -1.397), (1.257, 11.04, -1.397), (22.66, 21.2, -1.397), (-30.22, -10.6, -1.397), (-30.58, -10.59, -1.397), (-10.59, -30.58, -1.397), (-10.6, -30.22, -1.397), (-12.41, -28.2, -1.397), (-28.2, -12.41, -1.397), (27.57, 16.3, -1.397), (18.57, 25.31, -1.397), (-28.45, 13.28, -1.397), (-28.86, 13.87, -1.397), (-10.72, -29.5, -1.397), (-29.11, 14.14, -1.397), (-29.5, -10.72, -1.397), (14.14, -29.11, -1.397), (13.87, -28.86, -1.397), (13.28, -28.45, -1.397), (27.93, 16.35, -1.397), (6.915, -5.137, -1.397), (23.15, 21.2, -1.397), (-3.181, 5.51, -1.397), (-31.31, -8.185, -1.397), (-31.02, -7.971, -1.397), (-8.185, -31.31, -1.397), (-7.971, -31.02, -1.397), (-0.889, -17.51, -1.397), (-1.257, -17.79, -1.397), (30.58, -10.59, -1.397), (30.22, -10.6, -1.397), (-10.72, 29.5, -1.397), (-10.6, 30.22, -1.397), (-10.59, 30.58, -1.397), (-8.632, -6.455, -1.397), (25.79, 19.54, -1.397), (25.6, 19.23, -1.397), (-7.473, -30.49, -1.397), (19.23, 25.6, -1.397), (19.54, 25.79, -1.397), (-10.9, -29.08, -1.397), (-0.4602, -17.33, -1.397), (-30.49, -7.473, -1.397), (-29.08, -10.9, -1.397), (23.86, 21.36, -1.397), (21.36, 23.86, -1.397), (21.26, 23.51, -1.397), (-7.096, -30.23, -1.397), (-11.17, -28.72, -1.397), (24.2, 21.48, -1.397), (-28.72, -11.17, -1.397), (-30.23, -7.096, -1.397), (21.48, 24.2, -1.397), (-8.455, -6.026, -1.397), (-30.08, -6.665, -1.397), (7.375, -5.197, -1.397), (-2.435, 5.878, -1.397), (-6.665, -30.08, -1.397), (-2e-13, -17.27, -1.397), (-5.197, 7.375, -1.397), (24.2, -21.48, -1.397), (23.86, -21.36, -1.397), (-21.36, 23.86, -1.397), (-21.48, 24.2, -1.397), (-21.2, 23.15, -1.397), (-8.172, -5.658, -1.397), (-10.9, 29.08, -1.397), (-7.473, 30.49, -1.397), (30.49, -7.473, -1.397), (31.02, -7.971, -1.397), (-7.971, 31.02, -1.397), (0.4602, -17.33, -1.397), (30.25, -7.129, -1.397), (31.31, -8.185, -1.397), (-31.03, -4.763, -1.397), (-31.7, -4.505, -1.397), (-8.185, 31.31, -1.397), (-32.06, -4.419, -1.397), (-4.419, -32.06, -1.397), (-4.505, -31.7, -1.397), (-4.763, -31.03, -1.397), (-7.096, 30.23, -1.397), (-7.804, -5.375, -1.397), (30.1, -6.737, -1.397), (-19.54, 25.79, -1.397), (-19.23, 25.6, -1.397), (16.35, -27.93, -1.397), (16.3, -27.65, -1.397), (-6.665, 30.08, -1.397), (25.79, -19.54, -1.397), (25.6, -19.23, -1.397), (-27.93, 16.35, -1.397), (-27.57, 16.3, -1.397), (-32.3, -1.92, -1.397), (-31.97, -1.767, -1.397), (-1.257, 20.31, -1.397), (-6.21, 30.05, -1.397), (-1.92, -32.3, -1.397), (-1.767, -31.97, -1.397), (16.28, -27.36, -1.397), (0.889, -17.51, -1.397), (-1.717, -9.319, -1.397), (25.31, -18.57, -1.397), (-0.889, 20.59, -1.397), (-5.763, 30.14, -1.397), (-7.375, -5.197, -1.397), (-31.36, -1.382, -1.397), (-18.57, 25.31, -1.397), (-17.33, 0.4602, -1.397), (-17.51, 0.889, -1.397), (-11.5, 0.4602, -1.397), (-1.382, -31.36, -1.397), (8.172, 8.172, -1.397), (7.804, 8.455, -1.397), (8.455, 7.804, -1.397), (25.25, -18.39, -1.397), (-30.65, -5.013, -1.397), (-31.04, -1.062, -1.397), (-5.013, -30.65, -1.397), (-1.062, -31.04, -1.397), (25.22, -18.19, -1.397), (8.632, 7.375, -1.397), (-30.34, -5.354, -1.397), (-30.81, -0.6684, -1.397), (7.375, 8.632, -1.397), (-18.13, 25.22, -1.397), (-5.354, -30.34, -1.397), (-0.6684, -30.81, -1.397), (-21.19, 22.7, -1.397), (-26.84, 16.27, -1.397), (1.257, -17.79, -1.397), (-0.4602, 20.77, -1.397), (-5.354, 30.34, -1.397), (-1.54, -8.89, -1.397), (-1.647, 6.146, -1.397), (-17.79, 1.257, -1.397), (-11.32, 0.889, -1.397), (18.16, 1.54, -1.397), (6.915, 8.693, -1.397), (7.804, -5.375, -1.397), (-28.27, 12.86, -1.397), (-26.4, 16.36, -1.397), (16.36, -26.4, -1.397), (-0.8305, 6.308, -1.397), (12.86, -28.27, -1.397), (-13.93, 15.19, -1.397), (-17.67, 25.24, -1.397), (18.59, 1.717, -1.397), (11.75, 13.93, -1.397), (-31.36, 1.382, -1.397), (-31.97, 1.767, -1.397), (-32.3, 1.92, -1.397), (-11.04, 1.257, -1.397), (1.767, -31.97, -1.397), (1.382, -31.36, -1.397), (8.172, -5.658, -1.397), (1.92, -32.3, -1.397), (-1.802e-15, 6.363, -1.397), (16.56, -25.98, -1.397), (-5.375, 7.804, -1.397), (12.41, -28.2, -1.397), (-21.54, -21.86, -1.397), (-21.86, -21.54, -1.397), (-28.2, 12.41, -1.397), (-25.98, 16.56, -1.397), (11.93, 14.36, -1.397), (8.455, -6.026, -1.397), (19.05, 1.778, -1.397), (-5.658, -5.658, -1.397), (-6.026, -5.375, -1.397), (-5.375, -6.026, -1.397), (-6.455, -5.197, -1.397), (12.21, 14.73, -1.397), (-25.39, -17.24, -1.397), (-5.197, -6.455, -1.397), (-5.658, 8.172, -1.397), (-13.47, 15.25, -1.397), (-17.24, 25.39, -1.397), (-17.24, -25.39, -1.397), (1.717, 19.51, -1.397), (-16.86, -25.64, -1.397), (-6.915, -5.137, -1.397), (-25.64, -16.86, -1.397), (8.632, -6.455, -1.397), (8.062, 0.4602, -1.397), (6.308, 0.8305, -1.397), (32.06, -4.419, -1.397), (31.7, -4.505, -1.397), (0.8305, 6.308, -1.397), (-1.717, 10.24, -1.397), (-15.19, -13.01, -1.397), (-4.763, 31.03, -1.397), (-4.505, 31.7, -1.397), (-28.26, -11.95, -1.397), (-4.419, 32.06, -1.397), (-6.026, 8.455, -1.397), (-11.95, -28.26, -1.397), (-1.257, -8.522, -1.397), (-16.86, 25.64, -1.397), (-11.53, -28.44, -1.397), (-28.44, -11.53, -1.397), (-15.01, -12.58, -1.397), (-32.06, 4.419, -1.397), (-31.7, 4.505, -1.397), (4.419, -32.06, -1.397), (4.505, -31.7, -1.397), (-5.013, 30.65, -1.397), (-1.062, 31.04, -1.397), (8.239, 0.889, -1.397), (6.146, 1.647, -1.397), (31.36, -1.382, -1.397), (1.647, 6.146, -1.397), (-0.889, -8.239, -1.397), (-1.382, 31.36, -1.397), (-1.54, 10.67, -1.397), (30.99, -1.001, -1.397), (-6.455, 8.632, -1.397), (-0.6684, 30.81, -1.397), (1.062, -31.04, -1.397), (4.763, -31.03, -1.397), (8.522, 1.257, -1.397), (31.97, -1.767, -1.397), (5.878, 2.435, -1.397), (-1.767, 31.97, -1.397), (-31.04, 1.062, -1.397), (-31.03, 4.763, -1.397), (30.75, -0.5254, -1.397), (2.435, 5.878, -1.397), (32.3, -1.92, -1.397), (0.6684, -30.81, -1.397), (5.013, -30.65, -1.397), (-1.92, 32.3, -1.397), (-0.2281, 30.69, -1.397), (6.601e-14, 20.83, -1.397), (-30.81, 0.6684, -1.397), (-30.65, 5.013, -1.397), (-0.4602, -8.062, -1.397), (5.354, -30.34, -1.397), (20.77, 0.4602, -1.397), (8.89, 1.54, -1.397), (0.4602, 20.77, -1.397), (0.2281, 30.69, -1.397), (-30.34, 5.354, -1.397), (0.6684, 30.81, -1.397), (-1.029e-13, -8.001, -1.397), (0.4602, -8.062, -1.397), (-8.062, 0.4602, -1.397), (0.889, -8.239, -1.397), (-6.308, 0.8305, -1.397), (4.499, 4.499, -1.397), (3.873, 5.048, -1.397), (-8.239, 0.889, -1.397), (5.048, 3.873, -1.397), (-25.31, 18.57, -1.397), (-25.6, 19.23, -1.397), (-25.79, 19.54, -1.397), (19.54, -25.79, -1.397), (19.23, -25.6, -1.397), (18.57, -25.31, -1.397), (1.257, -8.522, -1.397), (-6.146, 1.647, -1.397), (-8.522, 1.257, -1.397), (-31.02, 7.971, -1.397), (-31.31, 8.185, -1.397), (3.181, 5.51, -1.397), (8.185, -31.31, -1.397), (7.971, -31.02, -1.397), (1.382, 31.36, -1.397), (1.767, 31.97, -1.397), (1.92, 32.3, -1.397), (1.54, -8.89, -1.397), (5.51, 3.181, -1.397), (32.3, 1.92, -1.397), (31.97, 1.767, -1.397), (-5.763, -30.14, -1.397), (-6.21, -30.05, -1.397), (-5.878, 2.435, -1.397), (-8.89, 1.54, -1.397), (30.63, 5.031, -1.397), (-30.05, -6.21, -1.397), (-30.14, -5.763, -1.397), (1.062, 31.04, -1.397), (5.013, 30.65, -1.397), (5.354, 30.34, -1.397), (0.889, 20.59, -1.397), (30.31, 5.4, -1.397), (-9.779, 1.778, -1.397), (-10.24, 1.717, -1.397), (-9.319, 1.717, -1.397), (20.59, 0.889, -1.397), (5.197, 7.375, -1.397), (-19.05, 1.778, -1.397), (-18.59, 1.717, -1.397), (31.03, 4.763, -1.397), (4.763, 31.03, -1.397), (-24.2, 21.48, -1.397), (-23.86, 21.36, -1.397), (9.319, 1.717, -1.397), (21.48, -24.2, -1.397), (21.36, -23.86, -1.397), (5.763, 30.14, -1.397), (27.93, -16.35, -1.397), (27.57, -16.3, -1.397), (1.257, 20.31, -1.397), (1.717, -18.59, -1.397), (-0.2281, -30.69, -1.397), (-16.27, 26.84, -1.397), (30.12, 5.842, -1.397), (-16.3, 27.57, -1.397), (11.95, -28.26, -1.397), (-16.35, 27.93, -1.397), (1.717, -9.319, -1.397), (20.31, 1.257, -1.397), (5.375, 7.804, -1.397), (-30.69, -0.2281, -1.397), (31.7, 4.505, -1.397), (4.505, 31.7, -1.397), (9.779, 1.778, -1.397), (-14.73, -12.21, -1.397), (5.658, 8.172, -1.397), (1.54, 19.94, -1.397), (6.21, 30.05, -1.397), (-28.26, 11.95, -1.397), (10.24, 1.717, -1.397), (-18.16, 1.54, -1.397), (19.94, 1.54, -1.397), (0.2281, -30.69, -1.397), (32.06, 4.419, -1.397), (4.419, 32.06, -1.397), (6.665, 30.08, -1.397), (21.26, -23.51, -1.397), (1.717, 10.24, -1.397), (6.026, 8.455, -1.397), (-30.69, 0.2281, -1.397), (1.54, -18.16, -1.397), (10.67, 1.54, -1.397), (-14.36, -11.93, -1.397), (16.86, -25.64, -1.397), (-10.67, 1.54, -1.397), (-1.717, -18.59, -1.397), (-14.14, 29.11, -1.397), (-13.87, 28.86, -1.397), (-13.93, -11.75, -1.397), (29.11, -14.14, -1.397), (28.86, -13.87, -1.397), (-20.77, 0.4602, -1.397), (-25.64, 16.86, -1.397), (-25.22, 18.13, -1.397), (-23.15, 21.2, -1.397), (5.763, -30.14, -1.397), (21.19, -23.07, -1.397), (1.54, 10.67, -1.397), (6.455, 8.632, -1.397), (-1.54, -18.16, -1.397), (-30.14, 5.763, -1.397), (-20.59, 0.889, -1.397), (28.45, -13.28, -1.397), (17.24, -25.39, -1.397), (-30.58, 10.59, -1.397), (-30.22, 10.6, -1.397), (-16.36, 26.4, -1.397), (-13.28, 28.45, -1.397), (11.17, 28.72, -1.397), (7.096, 30.23, -1.397), (28.31, -13.0, -1.397), (28.72, 11.17, -1.397), (31.31, 8.185, -1.397), (31.02, 7.971, -1.397), (-9.523, 32.78, -0.9568), (-9.523, 32.78, 0.9568), (-9.08, 32.49, 1.056), (-9.077, 32.49, -1.057), (-8.704, 32.12, 1.169), (-8.702, 32.12, -1.17), (-10.29, 32.55, -0.9568), (-10.29, 32.55, 0.9568), (-10.59, 31.71, 1.132), (-10.58, 31.71, -1.131), (-10.48, 32.14, 1.039), (-10.48, 32.14, -1.039), (-15.74, 30.29, -0.9568), (-15.74, 30.29, 0.9568), (-15.24, 30.1, 1.056), (-15.24, 30.09, -1.057), (-14.8, 29.81, 1.169), (-14.8, 29.8, -1.17), (-16.45, 29.91, -0.9568), (-16.45, 29.91, 0.9568), (-21.34, 26.64, -0.9568), (-21.34, 26.64, 0.9568), (-20.82, 26.54, 1.056), (-20.82, 26.54, -1.057), (-20.33, 26.34, 1.169), (-20.33, 26.34, -1.17), (-21.97, 26.13, -0.9568), (-21.97, 26.13, 0.9568), (-26.13, 21.97, -0.9568), (-26.13, 21.97, 0.9568), (-25.6, 21.97, 1.056), (-25.6, 21.97, -1.057), (-25.08, 21.87, 1.169), (-25.08, 21.87, -1.17), (-26.64, 21.34, -0.9568), (-26.64, 21.34, 0.9568), (-26.34, 20.33, 1.17), (-26.34, 20.33, -1.169), (-26.54, 20.82, 1.057), (-26.54, 20.82, -1.056), (-29.91, 16.45, -0.9568), (-29.91, 16.45, 0.9568), (-29.4, 16.56, 1.056), (-29.39, 16.56, -1.057), (-28.87, 16.56, 1.169), (-28.86, 16.56, -1.17), (-30.29, 15.74, -0.9568), (-30.29, 15.74, 0.9568), (-29.8, 14.8, 1.17), (-29.81, 14.8, -1.169), (-30.09, 15.24, 1.057), (-30.1, 15.24, -1.056), (-32.55, 10.29, -0.9568), (-32.55, 10.29, 0.9568), (-32.06, 10.5, 1.056), (-32.06, 10.5, -1.057), (-31.54, 10.61, 1.169), (-31.54, 10.61, -1.17), (-32.78, 9.523, -0.9568), (-32.78, 9.523, 0.9568), (-32.12, 8.702, 1.17), (-32.12, 8.704, -1.169), (-32.49, 9.077, 1.057), (-32.49, 9.08, -1.056), (-33.93, 3.747, -0.9568), (-33.93, 3.747, 0.9568), (-33.49, 4.046, 1.056), (-33.49, 4.047, -1.057), (-33.01, 4.25, 1.169), (-33.0, 4.252, -1.17), (-34.01, 2.945, -0.9568), (-34.01, 2.945, 0.9568), (-33.2, 2.269, 1.17), (-33.2, 2.27, -1.169), (-33.64, 2.564, 1.057), (-33.64, 2.566, -1.056), (-34.01, -2.945, -0.9568), (-34.01, -2.945, 0.9568), (-33.64, -2.566, 1.056), (-33.64, -2.564, -1.057), (-33.2, -2.27, 1.169), (-33.2, -2.269, -1.17), (-33.93, -3.747, -0.9568), (-33.93, -3.747, 0.9568), (-33.0, -4.252, 1.17), (-33.01, -4.25, -1.169), (-33.49, -4.047, 1.057), (-33.49, -4.046, -1.056), (-32.78, -9.523, -0.9568), (-32.78, -9.523, 0.9568), (-32.49, -9.08, 1.056), (-32.49, -9.077, -1.057), (-32.12, -8.704, 1.169), (-32.12, -8.702, -1.17), (-32.55, -10.29, -0.9568), (-32.55, -10.29, 0.9568), (-31.54, -10.61, 1.17), (-31.54, -10.61, -1.169), (-32.06, -10.5, 1.057), (-32.06, -10.5, -1.056), (-30.29, -15.74, -0.9568), (-30.29, -15.74, 0.9568), (-30.1, -15.24, 1.056), (-30.09, -15.24, -1.057), (-29.81, -14.8, 1.169), (-29.8, -14.8, -1.17), (-29.91, -16.45, -0.9568), (-29.91, -16.45, 0.9568), (-28.86, -16.56, 1.17), (-28.87, -16.56, -1.169), (-29.39, -16.56, 1.057), (-29.4, -16.56, -1.056), (-26.64, -21.34, -0.9568), (-26.64, -21.34, 0.9568), (-26.54, -20.82, 1.056), (-26.54, -20.82, -1.057), (-26.34, -20.33, 1.169), (-26.34, -20.33, -1.17), (-26.13, -21.97, -0.9568), (-26.13, -21.97, 0.9568), (-25.08, -21.87, 1.17), (-25.08, -21.87, -1.169), (-25.6, -21.97, 1.057), (-25.6, -21.97, -1.056), (-21.95, -25.41, 1.096), (-21.95, -25.41, -1.096), (-21.84, -24.99, 1.191), (-21.84, -24.99, -1.192), (-21.34, -26.64, -0.9568), (-21.34, -26.64, 0.9568), (-20.33, -26.34, 1.17), (-20.33, -26.34, -1.169), (-20.82, -26.54, 1.057), (-20.82, -26.54, -1.056), (-16.46, -28.35, 1.293), (-16.46, -28.35, -1.293), (-15.74, -30.29, -0.9568), (-15.74, -30.29, 0.9568), (-14.8, -29.8, 1.17), (-14.8, -29.81, -1.169), (-15.24, -30.09, 1.057), (-15.24, -30.1, -1.056), (-9.523, -32.78, -0.9568), (-9.523, -32.78, 0.9568), (-8.702, -32.12, 1.17), (-8.704, -32.12, -1.169), (-9.077, -32.49, 1.057), (-9.08, -32.49, -1.056), (-3.747, -33.93, -0.9568), (-3.747, -33.93, 0.9568), (-4.046, -33.49, 1.056), (-4.047, -33.49, -1.057), (-4.25, -33.01, 1.169), (-4.252, -33.0, -1.17), (-2.945, -34.01, -0.9568), (-2.945, -34.01, 0.9568), (-2.269, -33.2, 1.17), (-2.27, -33.2, -1.169), (-2.564, -33.64, 1.057), (-2.566, -33.64, -1.056), (2.945, -34.01, -0.9568), (2.945, -34.01, 0.9568), (2.566, -33.64, 1.056), (2.564, -33.64, -1.057), (2.27, -33.2, 1.169), (2.269, -33.2, -1.17), (3.747, -33.93, -0.9568), (3.747, -33.93, 0.9568), (4.252, -33.0, 1.17), (4.25, -33.01, -1.169), (4.047, -33.49, 1.057), (4.046, -33.49, -1.056), (9.523, -32.78, -0.9568), (9.523, -32.78, 0.9568), (9.08, -32.49, 1.056), (9.077, -32.49, -1.057), (8.704, -32.12, 1.169), (8.702, -32.12, -1.17), (10.29, -32.55, -0.9568), (10.29, -32.55, 0.9568), (10.61, -31.54, 1.17), (10.61, -31.54, -1.169), (10.5, -32.06, 1.057), (10.5, -32.06, -1.056), (15.74, -30.29, -0.9568), (15.74, -30.29, 0.9568), (15.24, -30.1, 1.056), (15.24, -30.09, -1.057), (14.8, -29.81, 1.169), (14.8, -29.8, -1.17), (16.45, -29.91, -0.9568), (16.45, -29.91, 0.9568), (16.56, -28.86, 1.17), (16.56, -28.87, -1.169), (16.56, -29.39, 1.057), (16.56, -29.4, -1.056), (21.34, -26.64, -0.9568), (21.34, -26.64, 0.9568), (20.82, -26.54, 1.056), (20.82, -26.54, -1.057), (20.33, -26.34, 1.169), (20.33, -26.34, -1.17), (21.97, -26.13, -0.9568), (21.97, -26.13, 0.9568), (21.87, -25.08, 1.17), (21.87, -25.08, -1.169), (21.97, -25.6, 1.057), (21.97, -25.6, -1.056), (26.13, -21.97, -0.9568), (26.13, -21.97, 0.9568), (25.6, -21.97, 1.056), (25.6, -21.97, -1.057), (25.08, -21.87, 1.169), (25.08, -21.87, -1.17), (26.64, -21.34, -0.9568), (26.64, -21.34, 0.9568), (26.34, -20.33, 1.17), (26.34, -20.33, -1.169), (26.54, -20.82, 1.057), (26.54, -20.82, -1.056), (29.91, -16.45, -0.9568), (29.91, -16.45, 0.9568), (29.4, -16.56, 1.056), (29.39, -16.56, -1.057), (28.87, -16.56, 1.169), (28.86, -16.56, -1.17), (30.29, -15.74, -0.9568), (30.29, -15.74, 0.9568), (29.8, -14.8, 1.17), (29.81, -14.8, -1.169), (30.09, -15.24, 1.057), (30.1, -15.24, -1.056), (32.55, -10.29, -0.9568), (32.55, -10.29, 0.9568), (32.06, -10.5, 1.056), (32.06, -10.5, -1.057), (31.54, -10.61, 1.169), (31.54, -10.61, -1.17), (32.78, -9.523, -0.9568), (32.78, -9.523, 0.9568), (32.12, -8.702, 1.17), (32.12, -8.704, -1.169), (32.49, -9.077, 1.057), (32.49, -9.08, -1.056), (33.93, -3.747, -0.9568), (33.93, -3.747, 0.9568), (33.49, -4.046, 1.056), (33.49, -4.047, -1.057), (33.01, -4.25, 1.169), (33.0, -4.252, -1.17), (34.01, -2.945, -0.9568), (34.01, -2.945, 0.9568), (33.2, -2.269, 1.17), (33.2, -2.27, -1.169), (33.64, -2.564, 1.057), (33.64, -2.566, -1.056), (34.01, 2.945, -0.9568), (34.01, 2.945, 0.9568), (33.64, 2.566, 1.056), (33.64, 2.564, -1.057), (33.2, 2.27, 1.169), (33.2, 2.269, -1.17), (33.93, 3.747, -0.9568), (33.93, 3.747, 0.9568), (33.0, 4.252, 1.17), (33.01, 4.25, -1.169), (33.49, 4.047, 1.057), (33.49, 4.046, -1.056), (32.78, 9.523, -0.9568), (32.78, 9.523, 0.9568), (32.49, 9.08, 1.056), (32.49, 9.077, -1.057), (32.12, 8.704, 1.169), (32.12, 8.702, -1.17), (32.55, 10.29, -0.9568), (32.55, 10.29, 0.9568), (31.54, 10.61, 1.17), (31.54, 10.61, -1.169), (32.06, 10.5, 1.057), (32.06, 10.5, -1.056), (30.29, 15.74, -0.9568), (30.29, 15.74, 0.9568), (30.1, 15.24, 1.056), (30.09, 15.24, -1.057), (29.81, 14.8, 1.169), (29.8, 14.8, -1.17), (29.91, 16.45, -0.9568), (29.91, 16.45, 0.9568), (28.86, 16.56, 1.17), (28.87, 16.56, -1.169), (29.39, 16.56, 1.057), (29.4, 16.56, -1.056), (26.64, 21.34, -0.9568), (26.64, 21.34, 0.9568), (26.54, 20.82, 1.056), (26.54, 20.82, -1.057), (26.34, 20.33, 1.169), (26.34, 20.33, -1.17), (26.13, 21.97, -0.9568), (26.13, 21.97, 0.9568), (25.08, 21.87, 1.17), (25.08, 21.87, -1.169), (25.6, 21.97, 1.057), (25.6, 21.97, -1.056), (21.97, 26.13, -0.9568), (21.97, 26.13, 0.9568), (21.97, 25.6, 1.056), (21.97, 25.6, -1.057), (21.87, 25.08, 1.169), (21.87, 25.08, -1.17), (21.34, 26.64, -0.9568), (21.34, 26.64, 0.9568), (20.33, 26.34, 1.17), (20.33, 26.34, -1.169), (20.82, 26.54, 1.057), (20.82, 26.54, -1.056), (16.45, 29.91, -0.9568), (16.45, 29.91, 0.9568), (16.56, 29.4, 1.056), (16.56, 29.39, -1.057), (16.56, 28.87, 1.169), (16.56, 28.86, -1.17), (15.74, 30.29, -0.9568), (15.74, 30.29, 0.9568), (14.8, 29.8, 1.17), (14.8, 29.81, -1.169), (15.24, 30.09, 1.057), (15.24, 30.1, -1.056), (10.29, 32.55, -0.9568), (10.29, 32.55, 0.9568), (10.5, 32.06, 1.056), (10.5, 32.06, -1.057), (10.61, 31.54, 1.169), (10.61, 31.54, -1.17), (9.523, 32.78, -0.9568), (9.523, 32.78, 0.9568), (8.702, 32.12, 1.17), (8.704, 32.12, -1.169), (9.077, 32.49, 1.057), (9.08, 32.49, -1.056), (3.747, 33.93, -0.9568), (3.747, 33.93, 0.9568), (4.046, 33.49, 1.056), (4.047, 33.49, -1.057), (4.25, 33.01, 1.169), (4.252, 33.0, -1.17), (2.945, 34.01, -0.9568), (2.945, 34.01, 0.9568), (2.269, 33.2, 1.17), (2.27, 33.2, -1.169), (2.564, 33.64, 1.057), (2.566, 33.64, -1.056), (-2.945, 34.01, -0.9568), (-2.945, 34.01, 0.9568), (-2.566, 33.64, 1.056), (-2.564, 33.64, -1.057), (-2.27, 33.2, 1.169), (-2.269, 33.2, -1.17), (-3.747, 33.93, -0.9568), (-3.747, 33.93, 0.9568), (-4.252, 33.0, 1.17), (-4.25, 33.01, -1.169), (-4.047, 33.49, 1.057), (-4.046, 33.49, -1.056)], [], [(1022, 1558, 1570, 1034), (706, 1246, 1217, 675), (1508, 1487, 948, 968), (534, 536, 533, 530), (370, 371, 373, 372), (1931, 1538, 1531, 993, 999, 1930), (1105, 1645, 1290, 751), (806, 1350, 1323, 781), (1086, 1621, 54, 53), (871, 1410, 1440, 904), (1539, 1528, 992, 1001), (1202, 1214, 678, 663), (1820, 1821, 567, 566), (613, 1149, 132, 131), (134, 135, 137, 136), (1343, 1342, 803, 804), (848, 851, 1390, 1389), (1922, 1928, 1929, 1923), (792, 1330, 1365, 827), (227, 229, 231, 230), (1598, 1587, 1049, 1061), (419, 416, 417, 418), (832, 1368, 1381, 845), (551, 1371, 830, 548), (1522, 1546, 1007, 986), (2039, 1504, 1502, 963, 965, 2038), (727, 1266, 1285, 748), (394, 395, 397, 396), (837, 1375, 1392, 853), (1676, 1951, 1950, 597, 596, 1677), (65, 67, 69, 68), (424, 419, 418, 423), (331, 333, 335, 334), (1440, 1644, 1106, 904), (1597, 1596, 1059, 1058), (396, 397, 399, 398), (520, 522, 519, 517), (1466, 1843, 1842, 924, 923, 1463), (316, 317, 319, 318), (1474, 1451, 914, 934), (4, 5, 7, 6), (412, 413, 415, 414), (946, 929, 282, 284, 957), (627, 1160, 1656, 1116), (381, 384, 382, 380), (1004, 1543, 1550, 1012), (1283, 1330, 792, 745), (1783, 1782, 732, 731, 1274, 1273), (874, 76, 77, 1411), (1259, 1298, 758, 717), (1402, 864, 899, 1439), (28, 29, 26, 27), (1169, 1170, 631, 632), (675, 1217, 1200, 659), (952, 1491, 1481, 945), (225, 228, 226, 224), (563, 565, 564, 560), (1238, 1237, 700, 699), (173, 176, 174, 172), (1715, 1565, 1564, 1028, 1029, 1714), (1134, 604, 1136, 1673), (95, 98, 96, 94), (300, 301, 299, 298), (655, 1192, 1210, 671), (1454, 1328, 789, 913), (1666, 1674, 1133, 1127), (332, 333, 331, 330), (1662, 1448, 909, 1120), (1145, 1148, 612, 611), (1281, 1282, 743, 742), (1104, 1643, 1624, 1085), (426, 429, 433, 432), (1447, 1457, 918, 905), (1239, 1263, 722, 701), (432, 433, 439, 438), (248, 249, 247, 246), (574, 577, 575, 576), (1228, 1234, 692, 688), (340, 341, 338, 339), (626, 1161, 1207, 668), (1090, 1631, 1610, 1069), (705, 1247, 1264, 720), (1082, 1623, 1629, 1092), (775, 1316, 1315, 776), (106, 107, 104, 105), (1218, 1249, 710, 680), (1413, 1441, 902, 876), (58, 59, 61, 60), (1055, 1594, 1613, 1070), (1362, 1987, 1986, 823, 819, 1355), (1979, 1359, 1354, 815, 820, 1978), (1636, 1539, 1001, 1099), (358, 359, 357, 356), (762, 749, 1292, 1302), (1164, 1675, 1135, 630), (692, 1234, 1252, 713), (1421, 879, 866, 1408), (818, 468, 469, 1356), (540, 541, 538, 539), (1018, 1021, 1560, 1559), (308, 309, 311, 310), (900, 1443, 1507, 969), (66, 67, 65, 64), (508, 509, 511, 510), (1351, 1368, 832, 814), (990, 1037, 1581, 1532), (1485, 1469, 929, 946), (1771, 1770, 795, 794, 1334, 1333), (11, 14, 12, 10), (1684, 1685, 1679, 1678), (334, 335, 337, 336), (881, 388, 389, 1420), (1879, 1878, 1025, 1024, 1567, 1566), (482, 483, 485, 484), (1773, 1767, 1766, 1772), (526, 527, 524, 525), (84, 85, 87, 86), (1391, 1377, 836, 852), (444, 445, 447, 446), (403, 405, 407, 406), (895, 1437, 1615, 1080), (516, 518, 515, 512), (80, 81, 78, 79), (17, 20, 18, 16), (1476, 1493, 954, 937), (787, 789, 1328, 1327), (1256, 1223, 683, 712), (182, 185, 187, 186), (465, 462, 463, 464), (1065, 1601, 1602, 1066), (169, 171, 173, 172), (170, 171, 169, 168), (366, 367, 364, 365), (763, 1301, 1293, 753), (1630, 1489, 951, 1091), (836, 1377, 1380, 841), (1988, 1989, 1983, 1982), (1251, 1283, 745, 714), (1536, 495, 494, 997), (826, 1367, 1585, 1044), (768, 338, 342, 721, 746), (1684, 1689, 1688, 1685), (1689, 1687, 1686, 1688), (1687, 592, 593, 1686), (776, 1315, 573, 572), (571, 569, 568, 570), (1803, 581, 580, 1802), (963, 1502, 1501, 961), (992, 1528, 1464, 926), (739, 1277, 1332, 793), (1280, 311, 1240, 1260, 1187), (698, 1236, 1226, 686), (346, 347, 349, 348), (37, 40, 38, 36), (1272, 1257, 719, 734), (156, 159, 161, 160), (957, 1499, 1524, 981), (39, 41, 43, 42), (2023, 2022, 1098, 1087, 1626, 1638), (598, 154, 155, 1193), (1412, 1425, 880, 872), (598, 1193, 1194, 656), (1131, 1670, 1137, 600), (740, 1280, 1295, 755), (1644, 1614, 1075, 1106), (198, 200, 662, 663, 678), (912, 558, 559, 1452), (685, 1224, 1251, 714), (781, 1323, 1316, 775), (1967, 1329, 1319, 780, 790, 1966), (1325, 1353, 813, 783), (1723, 1722, 865, 864, 1402, 1401), (583, 1373, 1372, 834, 835, 582), (1618, 1616, 1077, 1078), (626, 362, 363, 1161), (1125, 1665, 1151, 622), (1919, 1383, 1379, 840, 846, 1918), (1190, 1157, 616, 652), (1575, 1855, 1854, 1036, 1035, 1576), (869, 1405, 1413, 876), (78, 81, 83, 82), (1075, 1614, 80, 79), (1147, 1635, 1095, 610), (1790, 1796, 1797, 1791), (1134, 1673, 1639, 1100), (1097, 1634, 1445, 907), (578, 1806, 1807, 579), (759, 1297, 1286, 747), (126, 127, 129, 128), (1155, 1227, 689, 618), (987, 982, 1520, 1525), (1424, 1431, 891, 885), (1345, 1975, 1974, 808, 807, 1346), (264, 265, 267, 266), (809, 1344, 1363, 822), (123, 125, 127, 126), (1381, 1410, 871, 845), (1403, 1759, 1758, 863, 862, 1404), (456, 459, 458, 457), (386, 387, 389, 388), (546, 547, 550, 549), (767, 1306, 1492, 950), (976, 990, 1532, 1519), (268, 269, 271, 270), (1165, 1576, 1035, 635), (838, 802, 1341, 1376), (1572, 1171, 603, 1032), (1397, 1409, 870, 860), (686, 1226, 1239, 701), (409, 411, 413, 412), (989, 1530, 1549, 1008), (86, 87, 89, 88), (1648, 1597, 1058, 1115), (376, 377, 822, 837, 853), (1056, 1595, 1617, 1076), (480, 481, 478, 479), (1553, 1551, 1011, 1014), (1088, 1627, 1633, 1093), (664, 1203, 1230, 691), (1526, 1505, 960, 983), (510, 511, 1497, 958), (893, 1432, 1590, 1050), (1838, 1844, 1845, 1839), (538, 541, 543, 542), (980, 961, 1501, 1516), (875, 1414, 1406, 868), (1000, 1540, 1547, 1009), (912, 1452, 1468, 932), (559, 558, 870, 1409), (1874, 1880, 1881, 1875), (202, 203, 201, 200), (242, 243, 245, 244), (1059, 1596, 1598, 1061), (544, 545, 547, 546), (470, 473, 475, 474), (282, 283, 285, 284), (2018, 2024, 2025, 2019), (1946, 1952, 1953, 1947), (262, 263, 260, 261), (1358, 1350, 806, 817), (1606, 1067, 1118, 1658), (1955, 1206, 1196, 658, 665, 1954), (1895, 1399, 1400, 858, 859, 1894), (167, 170, 168, 166), (271, 274, 272, 270), (1994, 2000, 2001, 1995), (1063, 1604, 1626, 1087), (842, 1382, 1393, 854), (164, 165, 167, 166), (1706, 1712, 1713, 1707), (199, 202, 200, 198), (1529, 991, 977, 1515), (1406, 1398, 857, 868), (694, 718, 1254, 1235), (697, 1232, 1281, 742), (969, 1507, 1522, 986), (662, 1201, 1202, 663), (1674, 1158, 623, 1133), (306, 307, 305, 304), (132, 133, 130, 131), (40, 41, 39, 38), (329, 332, 330, 328), (536, 537, 535, 533), (681, 1221, 1259, 717), (888, 1430, 526, 525), (1128, 602, 1172, 1669), (384, 385, 383, 382), (1003, 988, 902, 1004, 1011), (1970, 1976, 1977, 1971), (212, 213, 215, 214), (672, 1211, 1186, 650), (743, 1282, 1311, 777), (959, 999, 993, 982, 987, 997, 494, 497, 498, 500, 1042, 1043, 1096, 1084, 1062, 1047, 1056, 1076, 486, 489, 490, 492, 596, 597, 665, 658, 629, 630, 1135, 614, 609, 479, 478, 482, 484, 760, 761, 790, 780, 734, 719, 698, 686, 701, 722, 471, 470, 474, 476, 807, 808, 820, 815, 791, 772, 759, 747, 754, 727, 748, 723, 702, 235, 234, 238, 240, 242, 244, 246, 247, 250, 252, 253, 883, 884, 885, 891, 209, 208, 212, 214, 1088, 1093, 1105, 751, 752, 716, 157, 156, 160, 162, 164, 166, 168, 925, 937, 954, 105, 104, 108, 110, 112, 114, 116, 117, 120, 122, 123, 126, 128, 606, 446, 448, 449, 1020, 1030, 1046, 1086, 53, 52, 56, 58, 60, 62, 64, 65, 832, 845, 871, 904, 1106, 1075, 79, 78, 82, 84, 86, 88, 90, 91, 895, 1080, 1099, 1001, 992, 926, 923, 924, 978, 977, 991, 1000, 1009, 1119, 611, 612, 634, 635, 1035, 1036, 561, 560, 564, 633, 655, 671, 1083, 933, 913, 789, 787, 788, 861, 860, 870, 558, 912, 932, 1108, 142, 143, 146, 148, 149, 152, 154, 598, 656, 677, 711, 741, 662, 200, 201, 204, 206, 738, 750, 771, 905, 918, 938, 610, 1095, 1081, 1057, 1010, 183, 182, 186, 188, 190, 192, 194, 195, 198, 678, 690, 654, 613, 131, 130, 134, 136, 138, 140, 595, 643, 1026, 1024, 1025, 1074, 1073, 1103, 1124, 539, 538, 542, 544, 546, 549, 548, 830, 831, 859, 858, 872, 880, 888, 525, 524, 528, 531, 530, 533, 535, 1071, 1072, 1114, 1113, 1127, 1133, 623, 513, 512, 515, 517, 519, 521, 798, 799, 846, 840, 839, 842, 854, 503, 502, 506, 508, 510, 958), (1184, 644, 679, 1219), (747, 1286, 1291, 754), (1177, 1195, 653, 636), (614, 1150, 1144, 609), (368, 369, 371, 370), (1569, 1580, 1046, 1030), (186, 187, 189, 188), (1269, 552, 553, 730), (1017, 1556, 366, 365), (112, 113, 115, 114), (2015, 1142, 1140, 605, 607, 2014), (1303, 1254, 718, 764), (813, 1353, 1360, 824), (962, 1500, 1511, 970), (1348, 1320, 782, 811), (326, 327, 325, 324), (422, 427, 420, 421), (234, 237, 239, 238), (738, 206, 207, 1278), (32, 33, 35, 34), (755, 1295, 1405, 869), (493, 1677, 596, 492), (1298, 1306, 767, 758), (1718, 1724, 1725, 1719), (1393, 504, 503, 854), (352, 353, 351, 350), (325, 327, 329, 328), (402, 403, 970, 1089, 1107), (1916, 1917, 1911, 1910), (822, 1363, 1375, 837), (966, 928, 1467, 1498), (299, 301, 303, 302), (438, 439, 441, 440), (1118, 1067, 1068, 1029, 1028, 1027, 1122, 628, 627, 1116, 934, 914, 899, 864, 865, 786, 785, 784, 917, 935, 1094, 673, 660, 641, 602, 1128, 1129, 1031, 1032, 603, 642, 624, 621, 1126, 1013, 1005, 995, 973, 974, 921, 920, 919, 996, 1006, 1104, 1085, 892, 886, 873, 862, 863, 847, 844, 843, 887, 893, 1050, 1051, 825, 821, 810, 794, 795, 773, 774, 783, 813, 824, 971, 964, 779, 766, 757, 731, 732, 682, 681, 717, 758, 767, 950, 943, 724, 709, 679, 644, 645, 637, 636, 653, 680, 710, 930, 931, 706, 675, 659, 639, 640, 647, 646, 674, 705, 720, 944, 953, 763, 753, 712, 683, 684, 736, 735, 749, 762, 778, 967, 972, 817, 806, 781, 775, 776, 797, 796, 805, 816, 826, 1044, 1045, 896, 890, 851, 848, 849, 867, 866, 879, 889, 895, 91, 94, 96, 97, 100, 102, 1111, 1123, 800, 801, 814, 832, 65, 68, 70, 71, 12, 13, 16, 18, 700, 715, 27, 26, 30, 32, 34, 36, 38, 39, 42, 44, 45, 48, 50, 962, 970, 403, 406, 408, 409, 412, 414, 1117, 1125, 622, 620, 676, 1065, 1066, 1097, 354, 356, 357, 360, 362, 626, 668, 696, 729, 916, 949, 601, 649, 728, 693, 670, 339, 338, 768, 983, 960, 946, 957, 981, 666, 667, 695, 697, 742, 743, 777, 1121, 1102, 261, 260, 264, 266, 268, 270, 272, 273, 276, 278, 279, 282, 929, 829, 313, 312, 316, 318, 320, 322, 324, 325, 328, 330, 331, 334, 336, 619, 664, 691, 721, 342, 344, 346, 348, 350, 907, 908, 882, 391, 390, 394, 396, 398, 400, 402, 1107, 1112, 744, 737, 725, 19, 22, 24, 809, 822, 377, 380, 382, 383, 386, 388, 881, 906, 927, 1115, 1058, 1059, 1061, 1049, 1038, 1023, 1017, 365, 364, 368, 370, 372, 374, 376, 853, 877, 952, 945, 940, 941, 942, 947, 1, 0, 4, 6, 8, 74, 76, 874, 900, 969, 986, 1007, 1015, 1016, 1020, 449, 451, 453, 457, 458, 460, 462, 465, 416, 419, 424, 425, 431, 435, 436, 1022, 1034, 1048, 615, 638, 687, 739, 793, 828, 903, 911, 928, 966, 985, 998, 1033, 1021, 1018, 1019, 1037, 990, 976, 956, 421, 420, 426, 432, 438, 440, 442, 444, 446, 606, 657, 685, 714, 745, 792, 827, 910, 925, 168, 169, 172, 174, 175, 178, 180, 955, 975, 989, 1008, 1064, 1088, 214, 216, 218, 220, 221, 224, 226, 227, 230, 232, 1060, 1082, 1092, 1101, 1120, 909, 898, 883, 253, 256, 258, 922, 936, 939, 617, 618, 689, 708, 727, 754, 769, 466, 468, 818, 819, 823, 812, 811, 782, 770, 726, 707, 688, 692, 713, 730, 553, 554, 556, 765, 764, 718, 694, 652, 616, 625, 1132, 632, 631, 661, 669, 607, 605, 604, 1134, 1100, 1090, 1069, 1054, 1052, 1063, 1087, 1098, 1041, 1040, 1039, 1053, 1014, 1011, 1004, 1012, 1055, 1070, 1091, 951, 287, 286, 290, 292, 294, 296, 298, 299, 302, 304, 305, 308, 310, 740, 755, 869, 876, 902, 988, 979, 984, 994, 1002, 965, 963, 961, 980, 901, 875, 868, 857, 852, 836, 841, 850, 804, 803, 802, 838, 756, 703, 648, 599, 608, 1130, 1109, 1110, 1079, 1078, 1077, 1131, 600, 968, 948, 915, 894, 878, 855, 856, 835, 834, 833, 897, 733, 704, 672, 650, 651), (882, 1418, 392, 391), (1416, 1404, 862, 873), (818, 1356, 1355, 819), (140, 142, 1108, 594, 595), (48, 49, 51, 50), (1455, 1486, 949, 916), (1167, 1192, 655, 633), (1097, 907, 350, 351, 354), (297, 300, 298, 296), (423, 428, 425, 424), (648, 1182, 1139, 599), (522, 523, 521, 519), (1435, 1417, 878, 894), (305, 307, 309, 308), (1516, 1442, 901, 980), (1366, 1444, 903, 828), (1089, 1628, 1646, 1107), (800, 1338, 1337, 801), (1299, 1963, 1962, 761, 760, 1300), (452, 454, 451, 449), (581, 578, 579, 580), (1033, 998, 1537, 1574), (951, 1489, 288, 287), (1778, 1784, 1785, 1779), (1026, 1568, 1567, 1024), (1021, 1033, 1574, 1560), (1079, 1620, 1618, 1078), (955, 1494, 1518, 975), (228, 229, 227, 226), (1602, 1634, 1097, 1066), (1126, 1664, 1552, 1013), (279, 281, 283, 282), (30, 31, 33, 32), (1095, 1635, 1622, 1081), (689, 1227, 1243, 708), (219, 222, 220, 218), (537, 1612, 1071, 535), (1189, 1215, 674, 646), (383, 385, 387, 386), (1898, 1904, 1905, 1899), (1204, 1231, 695, 667), (338, 341, 343, 342), (1015, 1554, 1555, 1016), (949, 1486, 1143, 601), (1116, 1656, 1474, 934), (1531, 1520, 982, 993), (1428, 1390, 851, 890), (1232, 300, 297, 1282, 1281), (1523, 1533, 994, 984), (518, 520, 517, 515), (1615, 1636, 1099, 1080), (1727, 1324, 1322, 785, 786, 1726), (935, 1473, 1632, 1094), (253, 255, 257, 256), (928, 911, 1453, 1467), (668, 1207, 1233, 696), (1622, 1599, 1057, 1081), (1388, 1831, 1830, 849, 848, 1389), (917, 784, 1321, 1450), (314, 315, 312, 313), (54, 55, 52, 53), (1671, 1651, 1109, 1130), (962, 50, 51, 1500), (238, 239, 241, 240), (673, 1212, 1198, 660), (188, 189, 191, 190), (1857, 1851, 1850, 1856), (1166, 1165, 635, 634), (1347, 1357, 816, 805), (1434, 1423, 883, 898), (599, 1139, 1138, 608), (1958, 1964, 1965, 1959), (642, 603, 1171, 1175), (502, 505, 507, 506), (158, 159, 156, 157), (381, 379, 378, 1375, 1363, 1344, 25, 384), (511, 509, 507, 505, 504, 1393, 1382, 1378, 1379, 1383, 1339, 1340, 523, 522, 520, 518, 516, 514, 1158, 1674, 1666, 1654, 1653, 1611, 1612, 537, 536, 534, 532, 529, 527, 526, 1430, 1425, 1412, 1400, 1399, 1370, 1371, 551, 550, 547, 545, 543, 541, 540, 1660, 1640, 1609, 1608, 1566, 1567, 1568, 1180, 1181, 141, 139, 137, 135, 133, 132, 1149, 1191, 1229, 1214, 199, 197, 196, 193, 191, 189, 187, 185, 184, 1548, 1599, 1622, 1635, 1147, 1477, 1457, 1447, 1310, 1288, 1278, 207, 205, 203, 202, 1201, 1279, 1248, 1213, 1194, 1193, 155, 153, 151, 150, 147, 145, 144, 1647, 1468, 1452, 559, 1409, 1397, 1396, 1326, 1327, 1328, 1454, 1470, 1619, 1210, 1192, 1167, 565, 563, 562, 1575, 1576, 1165, 1166, 1148, 1145, 1659, 1547, 1540, 1529, 1515, 1514, 1466, 1463, 1464, 1528, 1539, 1636, 1615, 1437, 1429, 1421, 1408, 1407, 1388, 1389, 1390, 1428, 1436, 93, 92, 89, 87, 85, 83, 81, 80, 1614, 1644, 1440, 59, 57, 55, 121, 119, 118, 115, 113, 111, 109, 107, 106, 1493, 1476, 1465, 1449, 1365, 1330, 1283, 1251, 1224, 1197, 1168, 129, 127, 125, 54, 1621, 1580, 1569, 1557, 1555, 1554, 1546, 1522, 1507, 1443, 1411, 77, 75, 73, 72, 69, 67, 66, 1368, 1351, 1337, 1338, 1663, 1649, 103, 101, 99, 98, 1585, 1367, 1357, 1347, 1336, 1335, 1315, 1316, 1323, 1350, 1358, 1509, 1506, 1317, 1302, 1292, 1276, 1275, 1222, 1223, 1256, 1293, 1301, 37, 35, 33, 31, 29, 28, 1253, 15, 14, 11, 9, 7, 5, 3, 2, 1484, 1480, 1478, 1479, 1481, 1491, 1415, 1392, 1375, 378, 375, 373, 371, 369, 367, 366, 1556, 1561, 1571, 1587, 1598, 1596, 1597, 1648, 1462, 1446, 1420, 389, 387, 385, 384, 25, 23, 21, 1238, 1265, 1270, 1284, 1652, 1646, 1628, 1511, 1500, 51, 49, 47, 46, 43, 41, 1264, 1247, 1215, 1189, 1188, 1178, 1179, 1200, 1217, 1246, 1471, 1472, 1249, 1218, 1195, 1177, 1176, 1183, 1184, 1219, 1250, 1268, 1483, 1492, 1306, 1298, 1259, 1221, 1220, 1273, 1274, 1296, 1305, 1318, 1503, 1510, 1360, 1353, 1325, 1313, 1314, 1333, 1334, 1352, 1361, 1364, 1589, 1590, 1432, 1426, 1384, 1385, 1387, 1403, 1404, 1416, 1427, 1433, 1624, 1643, 1544, 1534, 1459, 1460, 1461, 1512, 1513, 1535, 1545, 1552, 1664, 1152, 1154, 1175, 1171, 1572, 1573, 1668, 1669, 1172, 1173, 1198, 1212, 1632, 1473, 1450, 1321, 1322, 1324, 1401, 1402, 1439, 1451, 1474, 1656, 1160, 1162, 1657, 1563, 1564, 1565, 1605, 1606, 1658, 1185, 1186, 1211, 1241, 1271, 1438, 1374, 1372, 1373, 1394, 1395, 1417, 1435, 1456, 1487, 1508, 1137, 1670, 1616, 1618, 1620, 1650, 1651, 1671, 1138, 1139, 1182, 1245, 1294, 1376, 1341, 1342, 1343, 1386, 1380, 1377, 1391, 1398, 1406, 1414, 1442, 1516, 1501, 1502, 1504, 1541, 1533, 1523, 1517, 1527, 1441, 1413, 1405, 1295, 1280, 1187, 1143, 1486, 1455, 1261, 1233, 1207, 1161, 363, 361, 359, 1216, 1153, 1151, 1665, 1655, 415, 413, 411, 410, 407, 405, 404, 401, 399, 397, 395, 393, 392, 1418, 1419, 1445, 1634, 355, 353, 352, 349, 347, 345, 343, 341, 340, 1209, 1240, 311, 309, 307, 306, 303, 301, 300, 1232, 1231, 1204, 1205, 1524, 1526, 1309, 1287, 1258, 1230, 1203, 1146, 337, 335, 333, 332, 329, 327, 326, 323, 321, 319, 317, 315, 314, 1369, 1469, 1485, 1499, 285, 283, 281, 280, 277, 275, 274, 271, 269, 267, 265, 263, 262, 1641, 1661, 1311, 1282, 297, 295, 293, 291, 289, 288, 1489, 1630, 1613, 1594, 1550, 1543, 1551, 1553, 1591, 1577, 1578, 1579, 1638, 1626, 1604, 1592, 1593, 1610, 1631, 1639, 1673, 1136, 1140, 1142, 1208, 1199, 1170, 1169, 1672, 1159, 1157, 1190, 1235, 1254, 1303, 1304, 557, 555, 552, 1269, 1252, 1234, 1228, 1244, 1267, 1307, 1320, 1348, 1349, 1362, 1355, 1356, 469, 467, 1308, 1291, 1266, 1243, 1227, 1155, 1156, 1482, 1475, 1458, 259, 1434, 1448, 1662, 1642, 1629, 1623, 1600, 233, 231, 229, 228, 225, 223, 222, 219, 217, 215, 1627, 1607, 1549, 1530, 1518, 1494, 181, 179, 422, 1495, 1519, 1532, 1581, 1562, 1559, 1560, 1574, 1537, 1521, 1498, 1467, 1453, 1444, 1366, 1332, 1277, 1225, 1174, 1141, 1586, 1570, 1558, 437, 434, 430, 428, 423, 418, 417, 464, 463, 461, 459, 456, 455, 454, 452, 450, 447, 445, 443, 441, 439, 433, 429, 177, 176, 173, 171, 170, 167, 165, 163, 161, 159, 158, 1255, 1289, 1290, 1645, 211, 210, 1431, 1424, 1422, 1423, 255, 254, 251, 249, 248, 245, 243, 241, 239, 237, 236, 1242, 1262, 1286, 1297, 1312, 1331, 1354, 1359, 1345, 1346, 477, 475, 473, 472, 1263, 1239, 1226, 1236, 1257, 1272, 1319, 1329, 1299, 1300, 485, 483, 481, 480, 1144, 1150, 1675, 1164, 1163, 1196, 1206, 1676, 1677, 493, 491, 488, 487, 1617, 1595, 1588, 1603, 1625, 1637, 1582, 1583, 501, 499, 496, 495, 1536, 1525, 1520, 1531, 1538, 1496, 1497), (147, 150, 148, 146), (550, 551, 548, 549), (1625, 1603, 1062, 1084), (390, 393, 395, 394), (450, 452, 449, 448), (141, 144, 142, 140), (375, 378, 376, 374), (1698, 1704, 1705, 1699), (722, 1263, 472, 471), (1053, 1591, 1553, 1014), (1859, 562, 563, 560, 561, 1858), (1229, 1191, 654, 690), (1354, 1331, 791, 815), (1243, 1266, 727, 708), (489, 486, 487, 488), (639, 659, 1200, 1179), (810, 1352, 1334, 794), (731, 757, 1296, 1274), (349, 352, 350, 348), (117, 119, 121, 120), (874, 1411, 1443, 900), (1111, 102, 103, 1649), (323, 326, 324, 322), (1480, 1484, 947, 942), (1076, 1617, 487, 486), (1534, 1544, 1006, 996), (1131, 1077, 1616, 1670), (532, 534, 530, 531), (427, 422, 179, 177, 429), (914, 1451, 1439, 899), (1633, 1645, 1105, 1093), (954, 1493, 106, 105), (1010, 1548, 184, 183), (896, 1436, 1428, 890), (691, 1230, 1258, 721), (355, 358, 356, 354), (1412, 872, 858, 1400), (501, 1583, 1042, 500), (1123, 1663, 1338, 800), (1580, 1621, 1086, 1046), (1433, 1427, 886, 892), (988, 1527, 1517, 979), (1582, 1939, 1938, 1043, 1042, 1583), (6, 7, 9, 8), (565, 1167, 633, 564), (1117, 414, 415, 1655), (940, 1479, 1478, 941), (1144, 480, 479, 609), (1490, 1488, 1264, 41, 40, 37, 1301), (71, 73, 75, 74), (260, 263, 265, 264), (178, 179, 181, 180), (221, 223, 225, 224), (838, 1376, 1294, 756), (1498, 1521, 985, 966), (1555, 1557, 1020, 1016), (762, 1302, 1317, 778), (1019, 1018, 1559, 1562), (1047, 1062, 1603, 1588), (410, 411, 409, 408), (705, 674, 1215, 1247), (1542, 1551, 1543, 1441, 1527), (1262, 1242, 702, 723), (497, 496, 499, 498), (1561, 1556, 1017, 1023), (1795, 1794, 645, 644, 1184, 1183), (910, 1449, 1465, 925), (542, 543, 545, 544), (184, 185, 182, 183), (766, 1305, 1296, 757), (1544, 1643, 1104, 1006), (1124, 1103, 1640, 1660), (683, 1223, 1222, 684), (124, 121, 55, 54, 125), (1163, 1164, 630, 629), (98, 95, 93, 1436, 1584, 1585), (883, 1423, 1422, 884), (152, 153, 155, 154), (440, 441, 443, 442), (2030, 2036, 2037, 2031), (1379, 1378, 839, 840), (34, 35, 37, 36), (798, 521, 523, 1340), (699, 700, 18, 19, 725), (461, 463, 462, 460), (1927, 1926, 959, 958, 1497, 1496), (1261, 1455, 916, 729), (358, 355, 1634, 1602, 1601, 1216, 359), (213, 211, 1645, 1633, 1627, 215), (528, 529, 532, 531), (401, 404, 402, 400), (936, 1475, 1482, 939), (1374, 833, 834, 1372), (1871, 1396, 1397, 860, 861, 1870), (176, 177, 175, 174), (110, 111, 113, 112), (1847, 1514, 1515, 977, 978, 1846), (434, 437, 436, 435), (196, 197, 195, 194), (490, 491, 493, 492), (1159, 1672, 1132, 625), (1326, 1867, 1866, 788, 787, 1327), (144, 141, 1181, 1667, 1647), (881, 1420, 1446, 906), (1883, 1608, 1609, 1073, 1074, 1882), (1763, 1387, 1385, 844, 847, 1762), (1943, 1637, 1625, 1084, 1096, 1942), (1593, 1592, 1052, 1054), (1934, 1940, 1941, 1935), (909, 1448, 1434, 898), (740, 310, 311, 1280), (1268, 1250, 709, 724), (891, 1431, 210, 209), (1668, 1735, 1734, 1129, 1128, 1669), (1384, 1426, 887, 843), (1022, 436, 437, 1558), (1853, 1850, 1851, 1852), (1951, 1949, 1948, 1950), (1291, 1308, 769, 754), (948, 1487, 1456, 915), (1287, 1309, 768, 746), (1865, 1862, 1863, 1864), (2011, 2009, 2008, 2010), (266, 267, 269, 268), (1564, 1563, 1027, 1028), (591, 588, 589, 590), (1915, 1914, 799, 798, 1340, 1339), (1459, 1534, 996, 919), (1877, 1874, 1875, 1876), (1795, 1793, 1792, 1794), (971, 1510, 1503, 964), (477, 1346, 807, 476), (716, 1255, 158, 157), (1751, 1461, 1460, 920, 921, 1750), (753, 1293, 1256, 712), (1660, 540, 539, 1124), (1937, 1934, 1935, 1936), (1891, 1889, 1888, 1890), (1897, 1895, 1894, 1896), (1892, 1897, 1896, 1893), (245, 248, 246, 244), (144, 145, 143, 142), (202, 199, 1214, 1202, 1201), (588, 1620, 1079, 589), (1997, 1994, 1995, 1996), (2023, 2021, 2020, 2022), (1963, 1961, 1960, 1962), (2000, 2005, 2004, 2001), (829, 1369, 314, 313), (779, 1318, 1305, 766), (2009, 2006, 2007, 2008), (1915, 1913, 1912, 1914), (435, 431, 430, 434), (1987, 1985, 1984, 1986), (2021, 2018, 2019, 2020), (72, 73, 71, 70), (14, 15, 13, 12), (1011, 1551, 1542, 1003), (1925, 1922, 1923, 1924), (2041, 2039, 2038, 2040), (1478, 1480, 942, 941), (671, 1210, 1619, 1083), (1549, 1607, 1064, 1008), (1837, 1835, 1834, 1836), (2024, 2029, 2028, 2025), (615, 1141, 1174, 638), (236, 237, 234, 235), (1069, 1610, 1593, 1054), (2033, 2030, 2031, 2032), (1843, 1841, 1840, 1842), (713, 1252, 1269, 730), (74, 75, 77, 76), (1753, 1751, 1750, 1752), (2036, 2041, 2040, 2037), (590, 1697, 1696, 591), (770, 1307, 1267, 726), (1545, 1535, 995, 1005), (504, 505, 502, 503), (1949, 1946, 1947, 1948), (1683, 1681, 1680, 1682), (1999, 1997, 1996, 1998), (1733, 1730, 1731, 1732), (1599, 1548, 1010, 1057), (378, 379, 377, 376), (472, 473, 470, 471), (46, 47, 45, 44), (201, 203, 205, 204), (1721, 1718, 1719, 1720), (1695, 1693, 1692, 1694), (1661, 1641, 1102, 1121), (1162, 1160, 627, 628), (1969, 1967, 1966, 1968), (1964, 1969, 1968, 1965), (377, 379, 381, 380), (204, 205, 207, 206), (1775, 1314, 1313, 774, 773, 1774), (587, 585, 584, 586), (1879, 1877, 1876, 1878), (702, 1242, 236, 235), (821, 1361, 1352, 810), (1981, 1979, 1978, 1980), (1880, 1885, 1884, 1881), (1415, 1491, 952, 877), (585, 583, 582, 584), (715, 1253, 28, 27), (1993, 1991, 1990, 1992), (1712, 1717, 1716, 1713), (1111, 1649, 1663, 1123), (1891, 1890, 831, 830, 1371, 1370), (1519, 1495, 956, 976), (649, 1187, 1260, 728), (2005, 2003, 2002, 2004), (1928, 1933, 1932, 1929), (657, 1197, 1224, 685), (1013, 1552, 1545, 1005), (0, 3, 5, 4), (288, 289, 286, 287), (586, 1705, 1704, 587), (478, 481, 483, 482), (1460, 1459, 919, 920), (2017, 2015, 2014, 2016), (1916, 1921, 1920, 1917), (254, 255, 253, 252), (392, 393, 390, 391), (484, 485, 1300, 760), (915, 1456, 1435, 894), (1681, 1678, 1679, 1680), (1927, 1925, 1924, 1926), (1216, 1601, 1065, 676), (2029, 2027, 2026, 2028), (1748, 1753, 1752, 1749), (1000, 991, 1529, 1540), (1094, 1632, 1212, 673), (1757, 1754, 1755, 1756), (1939, 1937, 1936, 1938), (1425, 1430, 888, 880), (97, 99, 101, 100), (1765, 1763, 1762, 1764), (1820, 1825, 1824, 1821), (1813, 574, 576, 1812), (1465, 1476, 937, 925), (115, 118, 116, 114), (459, 461, 460, 458), (447, 450, 448, 446), (1153, 1216, 676, 620), (1769, 1766, 1767, 1768), (1921, 1919, 1918, 1920), (606, 128, 129, 1168), (1777, 1775, 1774, 1776), (1952, 1957, 1956, 1953), (678, 1214, 1229, 690), (643, 1180, 1568, 1026), (1781, 1778, 1779, 1780), (1783, 1781, 1780, 1782), (10, 12, 71, 74, 8), (1135, 1675, 1150, 614), (1903, 1901, 1900, 1902), (1784, 1789, 1788, 1785), (20, 17, 15, 1253, 1237, 1238, 21), (1044, 1585, 1584, 1045), (240, 241, 243, 242), (100, 101, 103, 102), (1973, 1970, 1971, 1972), (1811, 1809, 1808, 1810), (569, 566, 567, 568), (1819, 1817, 1816, 1818), (1976, 1981, 1980, 1977), (2011, 2010, 669, 661, 1199, 1208), (1571, 1561, 1023, 1038), (906, 1446, 1462, 927), (1985, 1982, 1983, 1984), (1801, 1799, 1798, 1800), (1609, 1640, 1103, 1073), (1771, 1769, 1768, 1770), (1701, 1698, 1699, 1700), (230, 231, 233, 232), (960, 1505, 1485, 946), (577, 1814, 1815, 575), (1868, 1873, 1872, 1869), (1723, 1721, 1720, 1722), (427, 429, 426, 420), (1729, 1727, 1726, 1728), (1814, 1819, 1818, 1815), (1605, 1711, 1710, 1068, 1067, 1606), (772, 791, 1331, 1312), (150, 151, 149, 148), (1940, 1945, 1944, 1941), (1957, 1955, 1954, 1956), (889, 879, 1421, 1429), (1825, 1823, 1822, 1824), (2012, 2017, 2016, 2013), (364, 367, 369, 368), (1322, 1321, 784, 785), (1829, 1826, 1827, 1828), (1747, 1745, 1744, 1746), (1736, 1737, 1731, 1730), (464, 417, 416, 465), (1759, 1757, 1756, 1758), (1832, 1837, 1836, 1833), (82, 83, 85, 84), (1841, 1838, 1839, 1840), (2035, 2033, 2032, 2034), (970, 1511, 1628, 1089), (709, 1250, 1219, 679), (1849, 1847, 1846, 1848), (1760, 1765, 1764, 1761), (670, 1209, 340, 339), (1270, 1265, 725, 737), (744, 1284, 1270, 737), (1988, 1993, 1992, 1989), (1855, 1853, 1852, 1854), (1991, 1349, 1348, 811, 812, 1990), (1861, 1859, 1858, 1860), (1772, 1777, 1776, 1773), (1260, 1240, 693, 728), (251, 254, 252, 250), (1143, 1187, 649, 601), (687, 1225, 1277, 739), (1693, 1690, 1691, 1692), (1867, 1865, 1864, 1866), (175, 177, 179, 178), (1051, 1589, 1364, 825), (1873, 1871, 1870, 1872), (1856, 1861, 1860, 1857), (684, 1222, 1813, 1812), (506, 507, 509, 508), (660, 1198, 1173, 641), (1442, 1414, 875, 901), (1611, 1903, 1902, 1072, 1071, 1612), (143, 145, 147, 146), (1793, 1790, 1791, 1792), (1703, 1701, 1700, 1702), (619, 1146, 1203, 664), (1279, 1201, 662, 741), (1422, 1424, 885, 884), (1885, 1883, 1882, 1884), (1889, 1886, 1887, 1888), (52, 55, 57, 56), (404, 405, 403, 402), (1137, 1508, 968, 600), (1320, 1307, 770, 782), (1709, 1706, 1707, 1708), (1711, 1709, 1708, 1710), (1717, 1715, 1714, 1716), (1806, 1811, 1810, 1807), (124, 125, 123, 122), (950, 1492, 1483, 943), (932, 1468, 1647, 1108), (1901, 1898, 1899, 1900), (1789, 1787, 1786, 1788), (136, 137, 139, 138), (1909, 1907, 1906, 1908), (1904, 1909, 1908, 1905), (214, 215, 217, 216), (61, 59, 1440, 1410, 1381, 1368, 66, 63), (1258, 1287, 746, 721), (1907, 1653, 1654, 1113, 1114, 1906), (1913, 1910, 1911, 1912), (1735, 1733, 1732, 1734), (1823, 1335, 1336, 796, 797, 1822), (1741, 1739, 1738, 1740), (1736, 1741, 1740, 1737), (121, 124, 122, 120), (56, 57, 59, 58), (957, 284, 285, 1499), (987, 1525, 1536, 997), (454, 455, 453, 451), (1365, 1449, 910, 827), (1646, 1652, 1112, 1107), (1745, 1742, 1743, 1744), (1831, 1829, 1828, 1830), (624, 1154, 1152, 621), (1469, 1369, 829, 929), (1385, 1384, 843, 844), (1933, 1931, 1930, 1932), (1961, 1958, 1959, 1960), (1444, 1453, 911, 903), (927, 1462, 1648, 1115), (878, 1417, 1395, 855), (20, 21, 19, 18), (1724, 1729, 1728, 1725), (1679, 1685, 1688, 1686, 593, 804, 850, 1682, 1680), (342, 343, 345, 344), (1945, 1943, 1942, 1944), (1844, 1849, 1848, 1845), (619, 336, 337, 1146), (1020, 1557, 1569, 1030), (8, 9, 11, 10), (98, 99, 97, 96), (277, 280, 278, 276), (897, 1438, 1271, 733), (247, 249, 251, 250), (1049, 1587, 1571, 1038), (290, 291, 293, 292), (1308, 467, 466, 769), (842, 839, 1378, 1382), (1521, 1537, 998, 985), (1517, 1523, 984, 979), (656, 1194, 1213, 677), (666, 1205, 1204, 667), (710, 1249, 1472, 930), (651, 1185, 1658, 1118), (680, 653, 1195, 1218), (13, 15, 17, 16), (1267, 1244, 707, 726), (1289, 1255, 716, 752), (719, 1257, 1236, 698), (641, 1173, 1172, 602), (1231, 1232, 697, 695), (162, 163, 165, 164), (1037, 1019, 1562, 1581), (149, 151, 153, 152), (1319, 1272, 734, 780), (1186, 1185, 651, 650), (778, 1317, 1506, 967), (210, 211, 208, 209), (45, 47, 49, 48), (344, 345, 347, 346), (69, 72, 70, 68), (1607, 1627, 1088, 1064), (887, 1426, 1432, 893), (372, 373, 375, 374), (160, 161, 163, 162), (1170, 1199, 661, 631), (1748, 1749, 1743, 1742), (922, 258, 259, 1458), (1703, 1702, 856, 855, 1395, 1394), (474, 475, 477, 476), (933, 1470, 1454, 913), (431, 425, 428, 430), (622, 1151, 1153, 620), (1613, 1630, 1091, 1070), (457, 453, 455, 456), (1009, 1547, 1659, 1119), (1053, 1039, 1577, 1591), (595, 1181, 1180, 643), (1695, 1694, 1110, 1109, 1651, 1650), (1392, 1415, 877, 853), (943, 1483, 1268, 724), (594, 1667, 1181, 595), (696, 1233, 1261, 729), (938, 1477, 1147, 610), (553, 552, 555, 554), (280, 281, 279, 278), (793, 1332, 1366, 828), (1787, 1220, 1221, 681, 682, 1786), (917, 1450, 1473, 935), (1196, 1163, 629, 658), (216, 217, 219, 218), (816, 1357, 1367, 826), (608, 1138, 1671, 1130), (981, 1524, 1205, 666), (1140, 1136, 604, 605), (947, 1484, 2, 1), (1050, 1590, 1589, 1051), (1085, 1624, 1433, 892), (1578, 1577, 1039, 1040), (1550, 1594, 1055, 1012), (1337, 1351, 814, 801), (1690, 1696, 1697, 1691), (1034, 1570, 1586, 1048), (22, 23, 25, 24), (1148, 1166, 634, 612), (1092, 1629, 1642, 1101), (955, 180, 181, 1494), (1472, 1471, 931, 930), (972, 1509, 1358, 817), (1100, 1639, 1631, 1090), (222, 223, 221, 220), (1157, 1159, 625, 616), (1060, 232, 233, 1600), (1429, 1437, 895, 889), (1045, 1584, 1436, 896), (557, 1999, 1998, 556, 554, 555), (2006, 2012, 2013, 2007), (720, 1264, 1488, 944), (1276, 1292, 749, 735), (360, 361, 363, 362), (1191, 1149, 613, 654), (303, 306, 304, 302), (286, 289, 291, 290), (357, 359, 361, 360), (642, 1175, 1154, 624), (738, 1278, 1288, 750), (931, 1471, 1246, 706), (2027, 1579, 1578, 1040, 1041, 2026), (1457, 1477, 938, 918), (1524, 1499, 1485, 1505, 1526), (1481, 1479, 940, 945), (398, 399, 401, 400), (524, 527, 529, 528), (43, 46, 44, 42), (1747, 1746, 974, 973, 1513, 1512), (273, 275, 277, 276), (1271, 1241, 704, 733), (26, 29, 31, 30), (1535, 1513, 973, 995), (623, 1158, 514, 513), (2029, 2024, 2018, 2021, 2023, 1638, 1579, 2027), (1948, 1947, 1953, 1956, 1954, 665, 597, 1950), (581, 1803, 1805, 1178, 1188, 1809, 1811, 1806, 578), (2005, 2000, 1994, 1997, 1999, 557, 1304, 2003), (1981, 1976, 1970, 1973, 1975, 1345, 1359, 1979), (1704, 1698, 1701, 1703, 1394, 1373, 583, 585, 587), (2008, 2007, 2013, 2016, 2014, 607, 669, 2010), (1861, 1856, 1850, 1853, 1855, 1575, 562, 1859), (1924, 1923, 1929, 1932, 1930, 999, 959, 1926), (1753, 1748, 1742, 1745, 1747, 1512, 1461, 1751), (1820, 566, 569, 571, 573, 1315, 1335, 1823, 1825), (1741, 1736, 1730, 1733, 1735, 1668, 1573, 1739), (592, 1343, 804, 593), (1729, 1724, 1718, 1721, 1723, 1401, 1324, 1727), (573, 571, 570, 572), (1975, 1973, 1972, 1974), (1840, 1839, 1845, 1848, 1846, 978, 924, 1842), (1692, 1691, 1697, 590, 589, 1079, 1110, 1694), (1888, 1887, 1893, 1896, 1894, 859, 831, 1890), (1789, 1784, 1778, 1781, 1783, 1273, 1220, 1787), (2041, 2036, 2030, 2033, 2035, 1541, 1504, 2039), (2020, 2019, 2025, 2028, 2026, 1041, 1098, 2022), (1744, 1743, 1749, 1752, 1750, 921, 974, 1746), (1921, 1916, 1910, 1913, 1915, 1339, 1383, 1919), (1909, 1904, 1898, 1901, 1903, 1611, 1653, 1907), (1873, 1868, 1862, 1865, 1867, 1326, 1396, 1871), (1993, 1988, 1982, 1985, 1987, 1362, 1349, 1991), (1837, 1832, 1826, 1829, 1831, 1388, 1407, 1835), (1972, 1971, 1977, 1980, 1978, 820, 808, 1974), (1792, 1791, 1797, 1800, 1798, 637, 645, 1794), (1801, 1796, 1790, 1793, 1795, 1183, 1176, 1799), (1960, 1959, 1965, 1968, 1966, 790, 761, 1962), (1777, 1772, 1766, 1769, 1771, 1333, 1314, 1775), (1828, 1827, 1833, 1836, 1834, 867, 849, 1830), (1689, 1684, 1678, 1681, 1683, 1386, 1343, 592, 1687), (1957, 1952, 1946, 1949, 1951, 1676, 1206, 1955), (1805, 1803, 1802, 1804), (1945, 1940, 1934, 1937, 1939, 1582, 1637, 1943), (1717, 1712, 1706, 1709, 1711, 1605, 1565, 1715), (1864, 1863, 1869, 1872, 1870, 861, 788, 1866), (1696, 1690, 1693, 1695, 1650, 1620, 588, 591), (1708, 1707, 1713, 1716, 1714, 1029, 1068, 1710), (1936, 1935, 1941, 1944, 1942, 1096, 1043, 1938), (1756, 1755, 1761, 1764, 1762, 847, 863, 1758), (568, 567, 1821, 1824, 1822, 797, 776, 572, 570), (586, 584, 582, 835, 856, 1702, 1700, 1699, 1705), (2017, 2012, 2006, 2009, 2011, 1208, 1142, 2015), (1819, 1814, 577, 574, 1813, 1222, 1275, 1817), (1900, 1899, 1905, 1908, 1906, 1114, 1072, 1902), (1849, 1844, 1838, 1841, 1843, 1466, 1514, 1847), (1732, 1731, 1737, 1740, 1738, 1031, 1129, 1734), (1996, 1995, 2001, 2004, 2002, 765, 556, 1998), (579, 1807, 1810, 1808, 647, 640, 1804, 1802, 580), (1885, 1880, 1874, 1877, 1879, 1566, 1608, 1883), (1768, 1767, 1773, 1776, 1774, 773, 795, 1770), (1984, 1983, 1989, 1992, 1990, 812, 823, 1986), (1796, 1801, 1800, 1797), (1897, 1892, 1886, 1889, 1891, 1370, 1399, 1895), (1933, 1928, 1922, 1925, 1927, 1496, 1538, 1931), (1765, 1760, 1754, 1757, 1759, 1403, 1387, 1763), (1969, 1964, 1958, 1961, 1963, 1299, 1329, 1967), (1815, 1818, 1816, 736, 684, 1812, 576, 575), (1720, 1719, 1725, 1728, 1726, 786, 865, 1722), (1912, 1911, 1917, 1920, 1918, 846, 799, 1914), (1876, 1875, 1881, 1884, 1882, 1074, 1025, 1878), (1780, 1779, 1785, 1788, 1786, 682, 732, 1782), (1852, 1851, 1857, 1860, 1858, 561, 1036, 1854), (2032, 2031, 2037, 2040, 2038, 965, 1002, 2034), (606, 1168, 1197, 657), (703, 1245, 1182, 648), (750, 1288, 1310, 771), (60, 61, 63, 62), (489, 488, 491, 490), (92, 93, 91, 90), (320, 321, 323, 322), (1809, 1188, 1189, 646, 647, 1808), (1893, 1887, 1886, 1892), (824, 1360, 1510, 971), (638, 1174, 1225, 687), (138, 139, 141, 140), (1241, 1211, 672, 704), (274, 275, 273, 272), (1248, 1279, 741, 711), (1235, 1190, 652, 694), (922, 1458, 1475, 936), (208, 211, 213, 212), (768, 1309, 1526, 983), (1541, 2035, 2034, 1002, 994, 1533), (964, 1503, 1318, 779), (1048, 1586, 1141, 615), (498, 499, 501, 500), (63, 66, 64, 62), (771, 1310, 1447, 905), (1119, 1659, 1145, 611), (886, 1427, 1416, 873), (190, 191, 193, 192), (91, 93, 95, 94), (725, 1265, 1238, 699), (1657, 1162, 628, 1122), (1654, 1666, 1127, 1113), (1739, 1573, 1572, 1032, 1031, 1738), (1419, 1418, 882, 908), (195, 197, 199, 198), (89, 92, 90, 88), (1237, 1253, 715, 700), (108, 109, 111, 110), (1060, 1600, 1623, 1082), (443, 445, 444, 442), (1003, 1542, 1527, 988), (1826, 1832, 1833, 1827), (1588, 1595, 1056, 1047), (939, 1482, 1156, 617), (1156, 1155, 618, 617), (857, 1398, 1391, 852), (1445, 1419, 908, 907), (1341, 802, 803, 1342), (1805, 1804, 640, 639, 1179, 1178), (1386, 1683, 1682, 850, 841, 1380), (118, 119, 117, 116), (1592, 1604, 1063, 1052), (2, 3, 0, 1), (809, 24, 25, 1344), (1754, 1760, 1761, 1755), (312, 315, 317, 316), (2003, 1304, 1303, 764, 765, 2002), (1083, 1619, 1470, 933), (825, 1364, 1361, 821), (1311, 1661, 1121, 777), (497, 494, 495, 496), (256, 257, 259, 258), (756, 1294, 1245, 703), (926, 1464, 1463, 923), (677, 1213, 1248, 711), (1835, 1407, 1408, 866, 867, 1834), (467, 469, 468, 466), (1290, 1289, 752, 751), (1108, 1647, 1667, 594), (1862, 1868, 1869, 1863), (1488, 1490, 953, 944), (1336, 1347, 805, 796), (1117, 1655, 1665, 1125), (1285, 1262, 723, 748), (351, 353, 355, 354), (130, 133, 135, 134), (1652, 1284, 744, 1112), (1102, 1641, 262, 261), (967, 1506, 1509, 972), (1285, 1266, 1291, 1286, 1262), (407, 410, 408, 406), (1240, 1209, 670, 693), (318, 319, 321, 320), (255, 1423, 1434, 259, 257), (1546, 1554, 1015, 1007), (1490, 1301, 763, 953), (897, 833, 1374, 1438), (975, 1518, 1530, 989), (294, 295, 297, 296), (1122, 1027, 1563, 1657), (1441, 1543, 1004, 902), (1799, 1176, 1177, 636, 637, 1798), (774, 1313, 1325, 783), (621, 1152, 1664, 1126), (1672, 1169, 632, 1132), (19, 21, 23, 22), (1817, 1275, 1276, 735, 736, 1816), (772, 1312, 1297, 759), (514, 516, 512, 513), (956, 1495, 422, 421), (104, 107, 109, 108), (1244, 1228, 688, 707), (193, 196, 194, 192), (292, 293, 295, 294), (1642, 1662, 1120, 1101)])
me_model.materials.append(mat_material)
me_model.use_remesh_preserve_volume = False
me_model.use_remesh_preserve_attributes = False
me_model.use_mirror_vertex_groups = False
me_model.update()

# ---- objects
ob_model = bpy.data.objects.new('Model', me_model)
ob_camera = bpy.data.objects.new('Camera', cam_camera)

# ---- transforms, parenting, visibility, modifiers, constraints
ob_model.location = (0.0, 0.0, 0.0)
ob_model.lineart.crease_threshold = 0.0
ob_camera.location = (7.481, -6.508, 5.344)
ob_camera.rotation_euler = (1.109, 0.01082, 0.8149)
ob_camera.lock_rotations_4d = False
ob_camera.empty_display_type = 'ARROWS'
ob_camera.color = (0.0, 0.0, 0.0, 0.0)
ob_camera.display_type = 'WIRE'
ob_camera.lineart.crease_threshold = 0.0

# ---- collection membership
col_collection_1.objects.link(ob_model)
col_collection_1.objects.link(ob_camera)

# ---- scene / render settings (as saved in the file)
scene.camera = ob_camera
scene.frame_start = 1; scene.frame_end = 250; scene.frame_set(1)
scene.render.engine = 'BLENDER_EEVEE_NEXT'
scene.render.resolution_percentage = 50
scene.render.dither_intensity = 0.0
scene.cycles.use_denoising = False
scene.cycles.samples = 10
scene.cycles.sampling_pattern = 'TABULATED_SOBOL'
scene.cycles.light_sampling_threshold = 0.0
scene.cycles.use_adaptive_sampling = False
scene.cycles.use_light_tree = False
scene.cycles.blur_glossy = 0.0
scene.cycles.pixel_filter_type = 'GAUSSIAN'
scene.cycles.sample_clamp_indirect = 0.0
scene.view_settings.view_transform = 'Raw'
bpy.context.view_layer.update()

# ---- added for rendering (the .blend has no usable light): sun
light_auto_sun = bpy.data.lights.new('AutoSun', 'SUN')
light_auto_sun.energy = 3.0
light_auto_sun.angle = 0.0523599
ob_auto_sun = bpy.data.objects.new('AutoSun', light_auto_sun)
scene.collection.objects.link(ob_auto_sun)
ob_auto_sun.rotation_euler = (0.872665, 0.174533, 0.523599)
bpy.context.view_layer.update()
